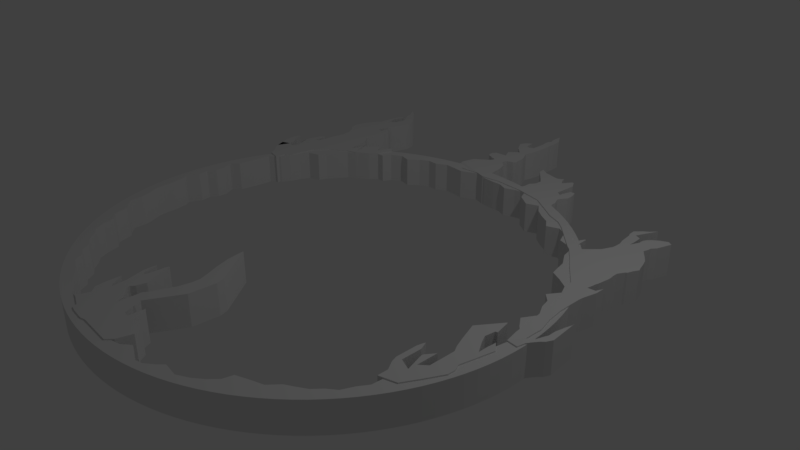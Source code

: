 # Source: darksign.blend  (saved by Blender 2.78.0; exported with 4.5.12 LTS)
import bpy
from mathutils import Matrix  # noqa: F401  (used for matrix-valued properties, if any)

bpy.ops.wm.read_factory_settings(use_empty=True)
scene = bpy.context.scene
scene.name = 'Scene'

# ---- collections
col_collection_1 = bpy.data.collections.new('Collection 1'); scene.collection.children.link(col_collection_1)
col_collection_2 = bpy.data.collections.new('Collection 2'); scene.collection.children.link(col_collection_2)

# ---- world
world_world = bpy.data.worlds.new('World'); scene.world = world_world
world_world.color = (0.05088, 0.05088, 0.05088)
world_world.use_sun_shadow = False
world_world.sun_shadow_jitter_overblur = 0.0
world_world.cycles.sampling_method = 'MANUAL'

# ---- cameras
cam_camera = bpy.data.cameras.new('Camera')
cam_camera.clip_end = 100.0
cam_camera.lens = 35.0
cam_camera.sensor_width = 32.0
cam_camera.sensor_height = 18.0
cam_camera.ortho_scale = 7.314
cam_camera.dof.focus_distance = 0.0
cam_camera.dof.aperture_fstop = 128.0

# ---- lights
light_lamp = bpy.data.lights.new('Lamp', 'POINT')
light_lamp.transmission_factor = 0.0
light_lamp.cutoff_distance = 30.0
light_lamp.energy = 100.0
light_lamp.shadow_buffer_clip_start = 1.001
light_lamp.shadow_soft_size = 0.1
light_lamp.shadow_maximum_resolution = 0.006
light_lamp.use_absolute_resolution = True

# ---- meshes
me_circle = bpy.data.meshes.new('Circle')
me_circle.from_pydata([(0.0, 1.0, 0.0), (-0.04907, 0.9988, 0.0), (-0.09802, 0.9952, 0.0), (-0.1467, 0.9892, 0.0), (-0.1951, 0.9808, 0.0), (-0.243, 0.97, 0.0), (-0.2903, 0.9569, 0.0), (-0.3369, 0.9415, 0.0), (-0.3827, 0.9239, 0.0), (-0.4276, 0.904, 0.0), (-0.4714, 0.8819, 0.0), (-0.5141, 0.8577, 0.0), (-0.5556, 0.8315, 0.0), (-0.5957, 0.8032, 0.0), (-0.6344, 0.773, 0.0), (-0.6716, 0.741, 0.0), (-0.7071, 0.7071, 0.0), (-0.741, 0.6716, 0.0), (-0.773, 0.6344, 0.0), (-0.8032, 0.5957, 0.0), (-0.8315, 0.5556, 0.0), (-0.8577, 0.5141, 0.0), (-0.8819, 0.4714, 0.0), (-0.904, 0.4276, 0.0), (-0.9239, 0.3827, 0.0), (-0.9415, 0.3369, 0.0), (-0.9569, 0.2903, 0.0), (-0.97, 0.243, 0.0), (-0.9808, 0.1951, 0.0), (-0.9892, 0.1467, 0.0), (-0.9952, 0.09802, 0.0), (-0.9988, 0.04907, 0.0), (-1.0, -4.013e-07, 0.0), (-0.9988, -0.04907, 0.0), (-0.9952, -0.09802, 0.0), (-0.9892, -0.1467, 0.0), (-0.9808, -0.1951, 0.0), (-0.97, -0.243, 0.0), (-0.9569, -0.2903, 0.0), (-0.9415, -0.3369, 0.0), (-0.9239, -0.3827, 0.0), (-0.904, -0.4276, 0.0), (-0.8819, -0.4714, 0.0), (-0.8577, -0.5141, 0.0), (-0.8315, -0.5556, 0.0), (-0.8032, -0.5957, 0.0), (-0.773, -0.6344, 0.0), (-0.741, -0.6716, 0.0), (-0.7071, -0.7071, 0.0), (-0.6716, -0.741, 0.0), (-0.6344, -0.773, 0.0), (-0.5957, -0.8032, 0.0), (-0.5556, -0.8315, 0.0), (-0.5141, -0.8577, 0.0), (-0.4714, -0.8819, 0.0), (-0.4276, -0.904, 0.0), (-0.3827, -0.9239, 0.0), (-0.3369, -0.9415, 0.0), (-0.2903, -0.9569, 0.0), (-0.243, -0.97, 0.0), (-0.1951, -0.9808, 0.0), (-0.1467, -0.9892, 0.0), (-0.09802, -0.9952, 0.0), (-0.04907, -0.9988, 0.0), (-1.82e-06, -1.0, 0.0), (0.04907, -0.9988, 0.0), (0.09802, -0.9952, 0.0), (0.1467, -0.9892, 0.0), (0.1951, -0.9808, 0.0), (0.243, -0.97, 0.0), (0.2903, -0.9569, 0.0), (0.3369, -0.9415, 0.0), (0.3827, -0.9239, 0.0), (0.4276, -0.904, 0.0), (0.4714, -0.8819, 0.0), (0.5141, -0.8577, 0.0), (0.5556, -0.8315, 0.0), (0.5957, -0.8032, 0.0), (0.6344, -0.773, 0.0), (0.6716, -0.741, 0.0), (0.7071, -0.7071, 0.0), (0.7409, -0.6716, 0.0), (0.773, -0.6344, 0.0), (0.8032, -0.5957, 0.0), (0.8315, -0.5556, 0.0), (0.8577, -0.5141, 0.0), (0.8819, -0.4714, 0.0), (0.904, -0.4276, 0.0), (0.9239, -0.3827, 0.0), (0.9415, -0.3369, 0.0), (0.9569, -0.2903, 0.0), (0.97, -0.243, 0.0), (0.9808, -0.1951, 0.0), (0.9892, -0.1467, 0.0), (0.9952, -0.09802, 0.0), (0.9988, -0.04907, 0.0), (1.0, -1.419e-06, 0.0), (0.9988, 0.04907, 0.0), (0.9952, 0.09802, 0.0), (0.9892, 0.1467, 0.0), (0.9808, 0.1951, 0.0), (0.97, 0.243, 0.0), (0.9569, 0.2903, 0.0), (0.9415, 0.3369, 0.0), (0.9239, 0.3827, 0.0), (0.904, 0.4276, 0.0), (0.8819, 0.4714, 0.0), (0.8577, 0.5141, 0.0), (0.8315, 0.5556, 0.0), (0.8032, 0.5957, 0.0), (0.773, 0.6344, 0.0), (0.741, 0.6716, 0.0), (0.7071, 0.7071, 0.0), (0.6716, 0.741, 0.0), (0.6344, 0.773, 0.0), (0.5957, 0.8032, 0.0), (0.5556, 0.8315, 0.0), (0.5141, 0.8577, 0.0), (0.4714, 0.8819, 0.0), (0.4276, 0.904, 0.0), (0.3827, 0.9239, 0.0), (0.3369, 0.9415, 0.0), (0.2903, 0.9569, 0.0), (0.243, 0.97, 0.0), (0.1951, 0.9808, 0.0), (0.1467, 0.9892, 0.0), (0.09801, 0.9952, 0.0), (0.04906, 0.9988, 0.0), (0.0, 1.0, 0.0), (-0.04907, 0.9988, 0.0), (-0.09802, 0.9952, 0.0), (-0.1467, 0.9892, 0.0), (-0.1951, 0.9808, 0.0), (-0.243, 0.97, 0.0), (-0.2903, 0.9569, 0.0), (-0.3369, 0.9415, 0.0), (-0.3827, 0.9239, 0.0), (-0.4276, 0.904, 0.0), (-0.4714, 0.8819, 0.0), (-0.5141, 0.8577, 0.0), (-0.5556, 0.8315, 0.0), (-0.5957, 0.8032, 0.0), (-0.6344, 0.773, 0.0), (-0.6716, 0.741, 0.0), (-0.7071, 0.7071, 0.0), (-0.741, 0.6716, 0.0), (-0.773, 0.6344, 0.0), (-0.8032, 0.5957, 0.0), (-0.8315, 0.5556, 0.0), (-0.8577, 0.5141, 0.0), (-0.8819, 0.4714, 0.0), (-0.904, 0.4276, 0.0), (-0.9239, 0.3827, 0.0), (-0.9415, 0.3369, 0.0), (-0.9569, 0.2903, 0.0), (-0.97, 0.243, 0.0), (-0.9808, 0.1951, 0.0), (-0.9892, 0.1467, 0.0), (-0.9952, 0.09802, 0.0), (-0.9988, 0.04907, 0.0), (-1.0, -4.013e-07, 0.0), (-0.9988, -0.04907, 0.0), (-0.9952, -0.09802, 0.0), (-0.9892, -0.1467, 0.0), (-0.9808, -0.1951, 0.0), (-0.97, -0.243, 0.0), (-0.9569, -0.2903, 0.0), (-0.9415, -0.3369, 0.0), (-0.9239, -0.3827, 0.0), (-0.904, -0.4276, 0.0), (-0.8819, -0.4714, 0.0), (-0.8577, -0.5141, 0.0), (-0.8315, -0.5556, 0.0), (-0.8032, -0.5957, 0.0), (-0.773, -0.6344, 0.0), (-0.741, -0.6716, 0.0), (-0.7071, -0.7071, 0.0), (-0.6716, -0.741, 0.0), (-0.6344, -0.773, 0.0), (-0.5957, -0.8032, 0.0), (-0.5556, -0.8315, 0.0), (-0.5141, -0.8577, 0.0), (-0.4714, -0.8819, 0.0), (-0.4276, -0.904, 0.0), (-0.3827, -0.9239, 0.0), (-0.3369, -0.9415, 0.0), (-0.2903, -0.9569, 0.0), (-0.243, -0.97, 0.0), (-0.1951, -0.9808, 0.0), (-0.1467, -0.9892, 0.0), (-0.09802, -0.9952, 0.0), (-0.04907, -0.9988, 0.0), (-1.82e-06, -1.0, 0.0), (0.04907, -0.9988, 0.0), (0.09802, -0.9952, 0.0), (0.1467, -0.9892, 0.0), (0.1951, -0.9808, 0.0), (0.243, -0.97, 0.0), (0.2903, -0.9569, 0.0), (0.3369, -0.9415, 0.0), (0.3827, -0.9239, 0.0), (0.4276, -0.904, 0.0), (0.4714, -0.8819, 0.0), (0.5141, -0.8577, 0.0), (0.5556, -0.8315, 0.0), (0.5957, -0.8032, 0.0), (0.6344, -0.773, 0.0), (0.6716, -0.741, 0.0), (0.7071, -0.7071, 0.0), (0.7409, -0.6716, 0.0), (0.773, -0.6344, 0.0), (0.8032, -0.5957, 0.0), (0.8315, -0.5556, 0.0), (0.8577, -0.5141, 0.0), (0.8819, -0.4714, 0.0), (0.904, -0.4276, 0.0), (0.9239, -0.3827, 0.0), (0.9415, -0.3369, 0.0), (0.9569, -0.2903, 0.0), (0.97, -0.243, 0.0), (0.9808, -0.1951, 0.0), (0.9892, -0.1467, 0.0), (0.9952, -0.09802, 0.0), (0.9988, -0.04907, 0.0), (1.0, -1.419e-06, 0.0), (0.9988, 0.04907, 0.0), (0.9952, 0.09802, 0.0), (0.9892, 0.1467, 0.0), (0.9808, 0.1951, 0.0), (0.97, 0.243, 0.0), (0.9569, 0.2903, 0.0), (0.9415, 0.3369, 0.0), (0.9239, 0.3827, 0.0), (0.904, 0.4276, 0.0), (0.8819, 0.4714, 0.0), (0.8577, 0.5141, 0.0), (0.8315, 0.5556, 0.0), (0.8032, 0.5957, 0.0), (0.773, 0.6344, 0.0), (0.741, 0.6716, 0.0), (0.7071, 0.7071, 0.0), (0.6716, 0.741, 0.0), (0.6344, 0.773, 0.0), (0.5957, 0.8032, 0.0), (0.5556, 0.8315, 0.0), (0.5141, 0.8577, 0.0), (0.4714, 0.8819, 0.0), (0.4276, 0.904, 0.0), (0.3827, 0.9239, 0.0), (0.3369, 0.9415, 0.0), (0.2903, 0.9569, 0.0), (0.243, 0.97, 0.0), (0.1951, 0.9808, 0.0), (0.1467, 0.9892, 0.0), (0.09801, 0.9952, 0.0), (0.04906, 0.9988, 0.0), (0.0, 1.0, 0.0), (-0.04907, 0.9988, 0.0), (-0.09802, 0.9952, 0.0), (-0.1467, 0.9892, 0.0), (-0.1951, 0.9808, 0.0), (-0.243, 0.97, 0.0), (-0.2903, 0.9569, 0.0), (-0.3369, 0.9415, 0.0), (-0.3827, 0.9239, 0.0), (-0.4276, 0.904, 0.0), (-0.4714, 0.8819, 0.0), (-0.5141, 0.8577, 0.0), (-0.5556, 0.8315, 0.0), (-0.5957, 0.8032, 0.0), (-0.6344, 0.773, 0.0), (-0.6716, 0.741, 0.0), (-0.7071, 0.7071, 0.0), (-0.741, 0.6716, 0.0), (-0.773, 0.6344, 0.0), (-0.8032, 0.5957, 0.0), (-0.8315, 0.5556, 0.0), (-0.8577, 0.5141, 0.0), (-0.8819, 0.4714, 0.0), (-0.904, 0.4276, 0.0), (-0.9239, 0.3827, 0.0), (-0.9415, 0.3369, 0.0), (-0.9569, 0.2903, 0.0), (-0.97, 0.243, 0.0), (-0.9808, 0.1951, 0.0), (-0.9892, 0.1467, 0.0), (-0.9952, 0.09802, 0.0), (-0.9988, 0.04907, 0.0), (-1.0, -4.013e-07, 0.0), (-0.9988, -0.04907, 0.0), (-0.9952, -0.09802, 0.0), (-0.9892, -0.1467, 0.0), (-0.9808, -0.1951, 0.0), (-0.97, -0.243, 0.0), (-0.9569, -0.2903, 0.0), (-0.9415, -0.3369, 0.0), (-0.9239, -0.3827, 0.0), (-0.904, -0.4276, 0.0), (-0.8819, -0.4714, 0.0), (-0.8577, -0.5141, 0.0), (-0.8315, -0.5556, 0.0), (-0.8032, -0.5957, 0.0), (-0.773, -0.6344, 0.0), (-0.741, -0.6716, 0.0), (-0.7071, -0.7071, 0.0), (-0.6716, -0.741, 0.0), (-0.6344, -0.773, 0.0), (-0.5957, -0.8032, 0.0), (-0.5556, -0.8315, 0.0), (-0.5141, -0.8577, 0.0), (-0.4714, -0.8819, 0.0), (-0.4276, -0.904, 0.0), (-0.3827, -0.9239, 0.0), (-0.3369, -0.9415, 0.0), (-0.2903, -0.9569, 0.0), (-0.243, -0.97, 0.0), (-0.1951, -0.9808, 0.0), (-0.1467, -0.9892, 0.0), (-0.09802, -0.9952, 0.0), (-0.04907, -0.9988, 0.0), (-1.82e-06, -1.0, 0.0), (0.04907, -0.9988, 0.0), (0.09802, -0.9952, 0.0), (0.1467, -0.9892, 0.0), (0.1951, -0.9808, 0.0), (0.243, -0.97, 0.0), (0.2903, -0.9569, 0.0), (0.3369, -0.9415, 0.0), (0.3827, -0.9239, 0.0), (0.4276, -0.904, 0.0), (0.4714, -0.8819, 0.0), (0.5141, -0.8577, 0.0), (0.5556, -0.8315, 0.0), (0.5957, -0.8032, 0.0), (0.6344, -0.773, 0.0), (0.6716, -0.741, 0.0), (0.7071, -0.7071, 0.0), (0.7409, -0.6716, 0.0), (0.773, -0.6344, 0.0), (0.8032, -0.5957, 0.0), (0.8315, -0.5556, 0.0), (0.8577, -0.5141, 0.0), (0.8819, -0.4714, 0.0), (0.904, -0.4276, 0.0), (0.9239, -0.3827, 0.0), (0.9415, -0.3369, 0.0), (0.9569, -0.2903, 0.0), (0.97, -0.243, 0.0), (0.9808, -0.1951, 0.0), (0.9892, -0.1467, 0.0), (0.9952, -0.09802, 0.0), (0.9988, -0.04907, 0.0), (1.0, -1.419e-06, 0.0), (0.9988, 0.04907, 0.0), (0.9952, 0.09802, 0.0), (0.9892, 0.1467, 0.0), (0.9808, 0.1951, 0.0), (0.97, 0.243, 0.0), (0.9569, 0.2903, 0.0), (0.9415, 0.3369, 0.0), (0.9239, 0.3827, 0.0), (0.904, 0.4276, 0.0), (0.8819, 0.4714, 0.0), (0.8577, 0.5141, 0.0), (0.8315, 0.5556, 0.0), (0.8032, 0.5957, 0.0), (0.773, 0.6344, 0.0), (0.741, 0.6716, 0.0), (0.7071, 0.7071, 0.0), (0.6716, 0.741, 0.0), (0.6344, 0.773, 0.0), (0.5957, 0.8032, 0.0), (0.5556, 0.8315, 0.0), (0.5141, 0.8577, 0.0), (0.4714, 0.8819, 0.0), (0.4276, 0.904, 0.0), (0.3827, 0.9239, 0.0), (0.3369, 0.9415, 0.0), (0.2903, 0.9569, 0.0), (0.243, 0.97, 0.0), (0.1951, 0.9808, 0.0), (0.1467, 0.9892, 0.0), (0.09801, 0.9952, 0.0), (0.04906, 0.9988, 0.0), (0.0, 1.0, 0.0), (-0.04907, 0.9988, 0.0), (-0.09802, 0.9952, 0.0), (-0.1467, 0.9892, 0.0), (-0.1951, 0.9808, 0.0), (-0.243, 0.97, 0.0), (-0.2903, 0.9569, 0.0), (-0.3369, 0.9415, 0.0), (-0.3827, 0.9239, 0.0), (-0.4276, 0.904, 0.0), (-0.4714, 0.8819, 0.0), (-0.5141, 0.8577, 0.0), (-0.5556, 0.8315, 0.0), (-0.5957, 0.8032, 0.0), (-0.6344, 0.773, 0.0), (-0.6716, 0.741, 0.0), (-0.7071, 0.7071, 0.0), (-0.741, 0.6716, 0.0), (-0.773, 0.6344, 0.0), (-0.8032, 0.5957, 0.0), (-0.8315, 0.5556, 0.0), (-0.8577, 0.5141, 0.0), (-0.8819, 0.4714, 0.0), (-0.904, 0.4276, 0.0), (-0.9239, 0.3827, 0.0), (-0.9415, 0.3369, 0.0), (-0.9569, 0.2903, 0.0), (-0.97, 0.243, 0.0), (-0.9808, 0.1951, 0.0), (-0.9892, 0.1467, 0.0), (-0.9952, 0.09802, 0.0), (-0.9988, 0.04907, 0.0), (-1.0, -4.013e-07, 0.0), (-0.9988, -0.04907, 0.0), (-0.9952, -0.09802, 0.0), (-0.9892, -0.1467, 0.0), (-0.9808, -0.1951, 0.0), (-0.97, -0.243, 0.0), (-0.9569, -0.2903, 0.0), (-0.9415, -0.3369, 0.0), (-0.9239, -0.3827, 0.0), (-0.904, -0.4276, 0.0), (-0.8819, -0.4714, 0.0), (-0.8577, -0.5141, 0.0), (-0.8315, -0.5556, 0.0), (-0.8032, -0.5957, 0.0), (-0.773, -0.6344, 0.0), (-0.741, -0.6716, 0.0), (-0.7071, -0.7071, 0.0), (-0.6716, -0.741, 0.0), (-0.6344, -0.773, 0.0), (-0.5957, -0.8032, 0.0), (-0.5556, -0.8315, 0.0), (-0.5141, -0.8577, 0.0), (-0.4714, -0.8819, 0.0), (-0.4276, -0.904, 0.0), (-0.3827, -0.9239, 0.0), (-0.3369, -0.9415, 0.0), (-0.2903, -0.9569, 0.0), (-0.243, -0.97, 0.0), (-0.1951, -0.9808, 0.0), (-0.1467, -0.9892, 0.0), (-0.09802, -0.9952, 0.0), (-0.04907, -0.9988, 0.0), (-1.82e-06, -1.0, 0.0), (0.04907, -0.9988, 0.0), (0.09802, -0.9952, 0.0), (0.1467, -0.9892, 0.0), (0.1951, -0.9808, 0.0), (0.243, -0.97, 0.0), (0.2903, -0.9569, 0.0), (0.3369, -0.9415, 0.0), (0.3827, -0.9239, 0.0), (0.4276, -0.904, 0.0), (0.4714, -0.8819, 0.0), (0.5141, -0.8577, 0.0), (0.5556, -0.8315, 0.0), (0.5957, -0.8032, 0.0), (0.6344, -0.773, 0.0), (0.6716, -0.741, 0.0), (0.7071, -0.7071, 0.0), (0.7409, -0.6716, 0.0), (0.773, -0.6344, 0.0), (0.8032, -0.5957, 0.0), (0.8315, -0.5556, 0.0), (0.8577, -0.5141, 0.0), (0.8819, -0.4714, 0.0), (0.904, -0.4276, 0.0), (0.9239, -0.3827, 0.0), (0.9415, -0.3369, 0.0), (0.9569, -0.2903, 0.0), (0.97, -0.243, 0.0), (0.9808, -0.1951, 0.0), (0.9892, -0.1467, 0.0), (0.9952, -0.09802, 0.0), (0.9988, -0.04907, 0.0), (1.0, -1.419e-06, 0.0), (0.9988, 0.04907, 0.0), (0.9952, 0.09802, 0.0), (0.9892, 0.1467, 0.0), (0.9808, 0.1951, 0.0), (0.97, 0.243, 0.0), (0.9569, 0.2903, 0.0), (0.9415, 0.3369, 0.0), (0.9239, 0.3827, 0.0), (0.904, 0.4276, 0.0), (0.8819, 0.4714, 0.0), (0.8577, 0.5141, 0.0), (0.8315, 0.5556, 0.0), (0.8032, 0.5957, 0.0), (0.773, 0.6344, 0.0), (0.741, 0.6716, 0.0), (0.7071, 0.7071, 0.0), (0.6716, 0.741, 0.0), (0.6344, 0.773, 0.0), (0.5957, 0.8032, 0.0), (0.5556, 0.8315, 0.0), (0.5141, 0.8577, 0.0), (0.4714, 0.8819, 0.0), (0.4276, 0.904, 0.0), (0.3827, 0.9239, 0.0), (0.3369, 0.9415, 0.0), (0.2903, 0.9569, 0.0), (0.243, 0.97, 0.0), (0.1951, 0.9808, 0.0), (0.1467, 0.9892, 0.0), (0.09801, 0.9952, 0.0), (0.04906, 0.9988, 0.0), (0.0009822, 0.9319, 0.0), (-0.03594, 0.958, 0.0), (-0.07765, 0.9381, 0.0), (-0.1298, 0.9135, 0.0), (-0.1768, 0.9174, 0.0), (-0.2258, 0.9201, 0.0), (-0.2742, 0.8924, 0.0), (-0.3196, 0.8931, 0.0), (-0.3618, 0.8705, 0.0), (-0.4056, 0.8292, 0.0), (-0.4554, 0.8413, 0.0), (-0.503, 0.8124, 0.0), (-0.5235, 0.7746, 0.0), (-0.5757, 0.7737, 0.0), (-0.6018, 0.7332, 0.0), (-0.637, 0.7028, 0.0), (-0.6754, 0.679, 0.0), (-0.7028, 0.637, 0.0), (-0.7344, 0.5912, 0.0), (-0.7501, 0.5544, 0.0), (-0.8005, 0.5364, 0.0), (-0.8207, 0.4947, 0.0), (-0.8366, 0.4471, 0.0), (-0.8575, 0.4056, 0.0), (-0.8999, 0.3665, 0.0), (-0.9014, 0.3361, 0.0), (-0.9077, 0.2754, 0.0), (-0.9201, 0.2104, 0.0), (-0.9527, 0.1768, 0.0), (-0.9253, 0.1274, 0.0), (-0.9263, 0.08355, 0.0), (-0.9474, 0.04654, 0.0), (-0.9403, 0.001178, 0.0), (-0.965, -0.05828, 0.0), (-0.9499, -0.07831, 0.0), (-0.9383, -0.1392, 0.0), (-0.9362, -0.1862, 0.0), (-0.9296, -0.2305, 0.0), (-0.9077, -0.2754, 0.0), (-0.8931, -0.3196, 0.0), (-0.8919, -0.3745, 0.0), (-0.8575, -0.4056, 0.0), (-0.8346, -0.4216, 0.0), (-0.8136, -0.4877, 0.0), (-0.7759, -0.5123, 0.0), (-0.7619, -0.5651, 0.0), (-0.7372, -0.6116, 0.0), (-0.7028, -0.637, 0.0), (-0.6707, -0.6707, 0.0), (-0.6299, -0.6929, 0.0), (-0.6018, -0.7332, 0.0), (-0.5679, -0.7506, 0.0), (-0.5454, -0.7901, 0.0), (-0.4877, -0.8136, 0.0), (-0.4471, -0.8366, 0.0), (-0.4056, -0.8575, 0.0), (-0.363, -0.8764, 0.0), (-0.3167, -0.9073, 0.0), (-0.2754, -0.9077, 0.0), (-0.2305, -0.9201, 0.0), (-0.1851, -0.9303, 0.0), (-0.1392, -0.9383, 0.0), (-0.09298, -0.944, 0.0), (-0.04655, -0.9474, 0.0), (-1.765e-06, -0.9486, 0.0), (0.04654, -0.9474, 0.0), (0.09439, -0.9369, 0.0), (0.1293, -0.9072, 0.0), (0.1978, -0.9459, 0.0), (0.2404, -0.9357, 0.0), (0.2753, -0.9077, 0.0), (0.2979, -0.8843, 0.0), (0.362, -0.8921, 0.0), (0.4115, -0.8653, 0.0), (0.4471, -0.8366, 0.0), (0.4798, -0.8008, 0.0), (0.4897, -0.7602, 0.0), (0.5415, -0.7403, 0.0), (0.5939, -0.7224, 0.0), (0.6301, -0.6802, 0.0), (0.6658, -0.6599, 0.0), (0.7028, -0.637, 0.0), (0.7332, -0.6018, 0.0), (0.7678, -0.5749, 0.0), (0.7887, -0.527, 0.0), (0.8136, -0.4877, 0.0), (0.8169, -0.4393, 0.0), (0.8221, -0.4124, 0.0), (0.8764, -0.363, 0.0), (0.8568, -0.3078, 0.0), (0.8871, -0.2459, 0.0), (0.9201, -0.2305, 0.0), (0.9303, -0.1851, 0.0), (0.9383, -0.1392, 0.0), (0.9322, -0.09199, 0.0), (0.9405, -0.04655, 0.0), (0.9486, -1.367e-06, 0.0), (0.9474, 0.04654, 0.0), (0.9126, 0.0861, 0.0), (0.8823, 0.1284, 0.0), (0.9156, 0.186, 0.0), (0.8867, 0.2403, 0.0), (0.8763, 0.2822, 0.0), (0.844, 0.3137, 0.0), (0.8764, 0.363, 0.0), (0.8575, 0.4056, 0.0), (0.813, 0.4334, 0.0), (0.7655, 0.4572, 0.0), (0.7573, 0.4906, 0.0), (0.7472, 0.5395, 0.0), (0.7116, 0.5968, 0.0), (0.7009, 0.6468, 0.0), (0.6707, 0.6707, 0.0), (0.6242, 0.6852, 0.0), (0.5998, 0.7421, 0.0), (0.5601, 0.7658, 0.0), (0.5064, 0.7445, 0.0), (0.4778, 0.7822, 0.0), (0.4334, 0.8071, 0.0), (0.3948, 0.8349, 0.0), (0.363, 0.8764, 0.0), (0.3097, 0.8548, 0.0), (0.2528, 0.893, 0.0), (0.2324, 0.9398, 0.0), (0.1851, 0.9303, 0.0), (0.1382, 0.9118, 0.0), (0.09788, 0.9293, 0.0), (0.06029, 0.9278, 0.0), (0.0, 1.0, 0.1344), (-0.04907, 0.9988, 0.1344), (-0.09802, 0.9952, 0.1344), (-0.1467, 0.9892, 0.1344), (-0.1951, 0.9808, 0.1344), (-0.243, 0.97, 0.1344), (-0.2903, 0.9569, 0.1344), (-0.3369, 0.9415, 0.1344), (-0.3827, 0.9239, 0.1344), (-0.4276, 0.904, 0.1344), (-0.4714, 0.8819, 0.1344), (-0.5141, 0.8577, 0.1344), (-0.5556, 0.8315, 0.1344), (-0.5957, 0.8032, 0.1344), (-0.6344, 0.773, 0.1344), (-0.6716, 0.741, 0.1344), (-0.7071, 0.7071, 0.1344), (-0.741, 0.6716, 0.1344), (-0.773, 0.6344, 0.1344), (-0.8032, 0.5957, 0.1344), (-0.8315, 0.5556, 0.1344), (-0.8577, 0.5141, 0.1344), (-0.8819, 0.4714, 0.1344), (-0.904, 0.4276, 0.1344), (-0.9239, 0.3827, 0.1344), (-0.9415, 0.3369, 0.1344), (-0.9569, 0.2903, 0.1344), (-0.97, 0.243, 0.1344), (-0.9808, 0.1951, 0.1344), (-0.9892, 0.1467, 0.1344), (-0.9952, 0.09802, 0.1344), (-0.9988, 0.04907, 0.1344), (-1.0, -4.013e-07, 0.1344), (-0.9988, -0.04907, 0.1344), (-0.9952, -0.09802, 0.1344), (-0.9892, -0.1467, 0.1344), (-0.9808, -0.1951, 0.1344), (-0.97, -0.243, 0.1344), (-0.9569, -0.2903, 0.1344), (-0.9415, -0.3369, 0.1344), (-0.9239, -0.3827, 0.1344), (-0.904, -0.4276, 0.1344), (-0.8819, -0.4714, 0.1344), (-0.8577, -0.5141, 0.1344), (-0.8315, -0.5556, 0.1344), (-0.8032, -0.5957, 0.1344), (-0.773, -0.6344, 0.1344), (-0.741, -0.6716, 0.1344), (-0.7071, -0.7071, 0.1344), (-0.6716, -0.741, 0.1344), (-0.6344, -0.773, 0.1344), (-0.5957, -0.8032, 0.1344), (-0.5556, -0.8315, 0.1344), (-0.5141, -0.8577, 0.1344), (-0.4714, -0.8819, 0.1344), (-0.4276, -0.904, 0.1344), (-0.3827, -0.9239, 0.1344), (-0.3369, -0.9415, 0.1344), (-0.2903, -0.9569, 0.1344), (-0.243, -0.97, 0.1344), (-0.1951, -0.9808, 0.1344), (-0.1467, -0.9892, 0.1344), (-0.09802, -0.9952, 0.1344), (-0.04907, -0.9988, 0.1344), (-1.82e-06, -1.0, 0.1344), (0.04907, -0.9988, 0.1344), (0.09802, -0.9952, 0.1344), (0.1467, -0.9892, 0.1344), (0.1951, -0.9808, 0.1344), (0.243, -0.97, 0.1344), (0.2903, -0.9569, 0.1344), (0.3369, -0.9415, 0.1344), (0.3827, -0.9239, 0.1344), (0.4276, -0.904, 0.1344), (0.4714, -0.8819, 0.1344), (0.5141, -0.8577, 0.1344), (0.5556, -0.8315, 0.1344), (0.5957, -0.8032, 0.1344), (0.6344, -0.773, 0.1344), (0.6716, -0.741, 0.1344), (0.7071, -0.7071, 0.1344), (0.7409, -0.6716, 0.1344), (0.773, -0.6344, 0.1344), (0.8032, -0.5957, 0.1344), (0.8315, -0.5556, 0.1344), (0.8577, -0.5141, 0.1344), (0.8819, -0.4714, 0.1344), (0.904, -0.4276, 0.1344), (0.9239, -0.3827, 0.1344), (0.9415, -0.3369, 0.1344), (0.9569, -0.2903, 0.1344), (0.97, -0.243, 0.1344), (0.9808, -0.1951, 0.1344), (0.9892, -0.1467, 0.1344), (0.9952, -0.09802, 0.1344), (0.9988, -0.04907, 0.1344), (1.0, -1.419e-06, 0.1344), (0.9988, 0.04907, 0.1344), (0.9952, 0.09802, 0.1344), (0.9892, 0.1467, 0.1344), (0.9808, 0.1951, 0.1344), (0.97, 0.243, 0.1344), (0.9569, 0.2903, 0.1344), (0.9415, 0.3369, 0.1344), (0.9239, 0.3827, 0.1344), (0.904, 0.4276, 0.1344), (0.8819, 0.4714, 0.1344), (0.8577, 0.5141, 0.1344), (0.8315, 0.5556, 0.1344), (0.8032, 0.5957, 0.1344), (0.773, 0.6344, 0.1344), (0.741, 0.6716, 0.1344), (0.7071, 0.7071, 0.1344), (0.6716, 0.741, 0.1344), (0.6344, 0.773, 0.1344), (0.5957, 0.8032, 0.1344), (0.5556, 0.8315, 0.1344), (0.5141, 0.8577, 0.1344), (0.4714, 0.8819, 0.1344), (0.4276, 0.904, 0.1344), (0.3827, 0.9239, 0.1344), (0.3369, 0.9415, 0.1344), (0.2903, 0.9569, 0.1344), (0.243, 0.97, 0.1344), (0.1951, 0.9808, 0.1344), (0.1467, 0.9892, 0.1344), (0.09801, 0.9952, 0.1344), (0.04906, 0.9988, 0.1344), (0.0, 1.0, 0.1344), (-0.04907, 0.9988, 0.1344), (-0.09802, 0.9952, 0.1344), (-0.1467, 0.9892, 0.1344), (-0.1951, 0.9808, 0.1344), (-0.243, 0.97, 0.1344), (-0.2903, 0.9569, 0.1344), (-0.3369, 0.9415, 0.1344), (-0.3827, 0.9239, 0.1344), (-0.4276, 0.904, 0.1344), (-0.4714, 0.8819, 0.1344), (-0.5141, 0.8577, 0.1344), (-0.5556, 0.8315, 0.1344), (-0.5957, 0.8032, 0.1344), (-0.6344, 0.773, 0.1344), (-0.6716, 0.741, 0.1344), (-0.7071, 0.7071, 0.1344), (-0.741, 0.6716, 0.1344), (-0.773, 0.6344, 0.1344), (-0.8032, 0.5957, 0.1344), (-0.8315, 0.5556, 0.1344), (-0.8577, 0.5141, 0.1344), (-0.8819, 0.4714, 0.1344), (-0.904, 0.4276, 0.1344), (-0.9239, 0.3827, 0.1344), (-0.9415, 0.3369, 0.1344), (-0.9569, 0.2903, 0.1344), (-0.97, 0.243, 0.1344), (-0.9808, 0.1951, 0.1344), (-0.9892, 0.1467, 0.1344), (-0.9952, 0.09802, 0.1344), (-0.9988, 0.04907, 0.1344), (-1.0, -4.013e-07, 0.1344), (-0.9988, -0.04907, 0.1344), (-0.9952, -0.09802, 0.1344), (-0.9892, -0.1467, 0.1344), (-0.9808, -0.1951, 0.1344), (-0.97, -0.243, 0.1344), (-0.9569, -0.2903, 0.1344), (-0.9415, -0.3369, 0.1344), (-0.9239, -0.3827, 0.1344), (-0.904, -0.4276, 0.1344), (-0.8819, -0.4714, 0.1344), (-0.8577, -0.5141, 0.1344), (-0.8315, -0.5556, 0.1344), (-0.8032, -0.5957, 0.1344), (-0.773, -0.6344, 0.1344), (-0.741, -0.6716, 0.1344), (-0.7071, -0.7071, 0.1344), (-0.6716, -0.741, 0.1344), (-0.6344, -0.773, 0.1344), (-0.5957, -0.8032, 0.1344), (-0.5556, -0.8315, 0.1344), (-0.5141, -0.8577, 0.1344), (-0.4714, -0.8819, 0.1344), (-0.4276, -0.904, 0.1344), (-0.3827, -0.9239, 0.1344), (-0.3369, -0.9415, 0.1344), (-0.2903, -0.9569, 0.1344), (-0.243, -0.97, 0.1344), (-0.1951, -0.9808, 0.1344), (-0.1467, -0.9892, 0.1344), (-0.09802, -0.9952, 0.1344), (-0.04907, -0.9988, 0.1344), (-1.82e-06, -1.0, 0.1344), (0.04907, -0.9988, 0.1344), (0.09802, -0.9952, 0.1344), (0.1467, -0.9892, 0.1344), (0.1951, -0.9808, 0.1344), (0.243, -0.97, 0.1344), (0.2903, -0.9569, 0.1344), (0.3369, -0.9415, 0.1344), (0.3827, -0.9239, 0.1344), (0.4276, -0.904, 0.1344), (0.4714, -0.8819, 0.1344), (0.5141, -0.8577, 0.1344), (0.5556, -0.8315, 0.1344), (0.5957, -0.8032, 0.1344), (0.6344, -0.773, 0.1344), (0.6716, -0.741, 0.1344), (0.7071, -0.7071, 0.1344), (0.7409, -0.6716, 0.1344), (0.773, -0.6344, 0.1344), (0.8032, -0.5957, 0.1344), (0.8315, -0.5556, 0.1344), (0.8577, -0.5141, 0.1344), (0.8819, -0.4714, 0.1344), (0.904, -0.4276, 0.1344), (0.9239, -0.3827, 0.1344), (0.9415, -0.3369, 0.1344), (0.9569, -0.2903, 0.1344), (0.97, -0.243, 0.1344), (0.9808, -0.1951, 0.1344), (0.9892, -0.1467, 0.1344), (0.9952, -0.09802, 0.1344), (0.9988, -0.04907, 0.1344), (1.0, -1.419e-06, 0.1344), (0.9988, 0.04907, 0.1344), (0.9952, 0.09802, 0.1344), (0.9892, 0.1467, 0.1344), (0.9808, 0.1951, 0.1344), (0.97, 0.243, 0.1344), (0.9569, 0.2903, 0.1344), (0.9415, 0.3369, 0.1344), (0.9239, 0.3827, 0.1344), (0.904, 0.4276, 0.1344), (0.8819, 0.4714, 0.1344), (0.8577, 0.5141, 0.1344), (0.8315, 0.5556, 0.1344), (0.8032, 0.5957, 0.1344), (0.773, 0.6344, 0.1344), (0.741, 0.6716, 0.1344), (0.7071, 0.7071, 0.1344), (0.6716, 0.741, 0.1344), (0.6344, 0.773, 0.1344), (0.5957, 0.8032, 0.1344), (0.5556, 0.8315, 0.1344), (0.5141, 0.8577, 0.1344), (0.4714, 0.8819, 0.1344), (0.4276, 0.904, 0.1344), (0.3827, 0.9239, 0.1344), (0.3369, 0.9415, 0.1344), (0.2903, 0.9569, 0.1344), (0.243, 0.97, 0.1344), (0.1951, 0.9808, 0.1344), (0.1467, 0.9892, 0.1344), (0.09801, 0.9952, 0.1344), (0.04906, 0.9988, 0.1344), (0.0, 1.0, 0.1344), (-0.04907, 0.9988, 0.1344), (-0.09802, 0.9952, 0.1344), (-0.1467, 0.9892, 0.1344), (-0.1951, 0.9808, 0.1344), (-0.243, 0.97, 0.1344), (-0.2903, 0.9569, 0.1344), (-0.3369, 0.9415, 0.1344), (-0.3827, 0.9239, 0.1344), (-0.4276, 0.904, 0.1344), (-0.4714, 0.8819, 0.1344), (-0.5141, 0.8577, 0.1344), (-0.5556, 0.8315, 0.1344), (-0.5957, 0.8032, 0.1344), (-0.6344, 0.773, 0.1344), (-0.6716, 0.741, 0.1344), (-0.7071, 0.7071, 0.1344), (-0.741, 0.6716, 0.1344), (-0.773, 0.6344, 0.1344), (-0.8032, 0.5957, 0.1344), (-0.8315, 0.5556, 0.1344), (-0.8577, 0.5141, 0.1344), (-0.8819, 0.4714, 0.1344), (-0.904, 0.4276, 0.1344), (-0.9239, 0.3827, 0.1344), (-0.9415, 0.3369, 0.1344), (-0.9569, 0.2903, 0.1344), (-0.97, 0.243, 0.1344), (-0.9808, 0.1951, 0.1344), (-0.9892, 0.1467, 0.1344), (-0.9952, 0.09802, 0.1344), (-0.9988, 0.04907, 0.1344), (-1.0, -4.013e-07, 0.1344), (-0.9988, -0.04907, 0.1344), (-0.9952, -0.09802, 0.1344), (-0.9892, -0.1467, 0.1344), (-0.9808, -0.1951, 0.1344), (-0.97, -0.243, 0.1344), (-0.9569, -0.2903, 0.1344), (-0.9415, -0.3369, 0.1344), (-0.9239, -0.3827, 0.1344), (-0.904, -0.4276, 0.1344), (-0.8819, -0.4714, 0.1344), (-0.8577, -0.5141, 0.1344), (-0.8315, -0.5556, 0.1344), (-0.8032, -0.5957, 0.1344), (-0.773, -0.6344, 0.1344), (-0.741, -0.6716, 0.1344), (-0.7071, -0.7071, 0.1344), (-0.6716, -0.741, 0.1344), (-0.6344, -0.773, 0.1344), (-0.5957, -0.8032, 0.1344), (-0.5556, -0.8315, 0.1344), (-0.5141, -0.8577, 0.1344), (-0.4714, -0.8819, 0.1344), (-0.4276, -0.904, 0.1344), (-0.3827, -0.9239, 0.1344), (-0.3369, -0.9415, 0.1344), (-0.2903, -0.9569, 0.1344), (-0.243, -0.97, 0.1344), (-0.1951, -0.9808, 0.1344), (-0.1467, -0.9892, 0.1344), (-0.09802, -0.9952, 0.1344), (-0.04907, -0.9988, 0.1344), (-1.82e-06, -1.0, 0.1344), (0.04907, -0.9988, 0.1344), (0.09802, -0.9952, 0.1344), (0.1467, -0.9892, 0.1344), (0.1951, -0.9808, 0.1344), (0.243, -0.97, 0.1344), (0.2903, -0.9569, 0.1344), (0.3369, -0.9415, 0.1344), (0.3827, -0.9239, 0.1344), (0.4276, -0.904, 0.1344), (0.4714, -0.8819, 0.1344), (0.5141, -0.8577, 0.1344), (0.5556, -0.8315, 0.1344), (0.5957, -0.8032, 0.1344), (0.6344, -0.773, 0.1344), (0.6716, -0.741, 0.1344), (0.7071, -0.7071, 0.1344), (0.7409, -0.6716, 0.1344), (0.773, -0.6344, 0.1344), (0.8032, -0.5957, 0.1344), (0.8315, -0.5556, 0.1344), (0.8577, -0.5141, 0.1344), (0.8819, -0.4714, 0.1344), (0.904, -0.4276, 0.1344), (0.9239, -0.3827, 0.1344), (0.9415, -0.3369, 0.1344), (0.9569, -0.2903, 0.1344), (0.97, -0.243, 0.1344), (0.9808, -0.1951, 0.1344), (0.9892, -0.1467, 0.1344), (0.9952, -0.09802, 0.1344), (0.9988, -0.04907, 0.1344), (1.0, -1.419e-06, 0.1344), (0.9988, 0.04907, 0.1344), (0.9952, 0.09802, 0.1344), (0.9892, 0.1467, 0.1344), (0.9808, 0.1951, 0.1344), (0.97, 0.243, 0.1344), (0.9569, 0.2903, 0.1344), (0.9415, 0.3369, 0.1344), (0.9239, 0.3827, 0.1344), (0.904, 0.4276, 0.1344), (0.8819, 0.4714, 0.1344), (0.8577, 0.5141, 0.1344), (0.8315, 0.5556, 0.1344), (0.8032, 0.5957, 0.1344), (0.773, 0.6344, 0.1344), (0.741, 0.6716, 0.1344), (0.7071, 0.7071, 0.1344), (0.6716, 0.741, 0.1344), (0.6344, 0.773, 0.1344), (0.5957, 0.8032, 0.1344), (0.5556, 0.8315, 0.1344), (0.5141, 0.8577, 0.1344), (0.4714, 0.8819, 0.1344), (0.4276, 0.904, 0.1344), (0.3827, 0.9239, 0.1344), (0.3369, 0.9415, 0.1344), (0.2903, 0.9569, 0.1344), (0.243, 0.97, 0.1344), (0.1951, 0.9808, 0.1344), (0.1467, 0.9892, 0.1344), (0.09801, 0.9952, 0.1344), (0.04906, 0.9988, 0.1344), (0.0, 1.0, 0.1344), (-0.04907, 0.9988, 0.1344), (-0.09802, 0.9952, 0.1344), (-0.1467, 0.9892, 0.1344), (-0.1951, 0.9808, 0.1344), (-0.243, 0.97, 0.1344), (-0.2903, 0.9569, 0.1344), (-0.3369, 0.9415, 0.1344), (-0.3827, 0.9239, 0.1344), (-0.4276, 0.904, 0.1344), (-0.4714, 0.8819, 0.1344), (-0.5141, 0.8577, 0.1344), (-0.5556, 0.8315, 0.1344), (-0.5957, 0.8032, 0.1344), (-0.6344, 0.773, 0.1344), (-0.6716, 0.741, 0.1344), (-0.7071, 0.7071, 0.1344), (-0.741, 0.6716, 0.1344), (-0.773, 0.6344, 0.1344), (-0.8032, 0.5957, 0.1344), (-0.8315, 0.5556, 0.1344), (-0.8577, 0.5141, 0.1344), (-0.8819, 0.4714, 0.1344), (-0.904, 0.4276, 0.1344), (-0.9239, 0.3827, 0.1344), (-0.9415, 0.3369, 0.1344), (-0.9569, 0.2903, 0.1344), (-0.97, 0.243, 0.1344), (-0.9808, 0.1951, 0.1344), (-0.9892, 0.1467, 0.1344), (-0.9952, 0.09802, 0.1344), (-0.9988, 0.04907, 0.1344), (-1.0, -4.013e-07, 0.1344), (-0.9988, -0.04907, 0.1344), (-0.9952, -0.09802, 0.1344), (-0.9892, -0.1467, 0.1344), (-0.9808, -0.1951, 0.1344), (-0.97, -0.243, 0.1344), (-0.9569, -0.2903, 0.1344), (-0.9415, -0.3369, 0.1344), (-0.9239, -0.3827, 0.1344), (-0.904, -0.4276, 0.1344), (-0.8819, -0.4714, 0.1344), (-0.8577, -0.5141, 0.1344), (-0.8315, -0.5556, 0.1344), (-0.8032, -0.5957, 0.1344), (-0.773, -0.6344, 0.1344), (-0.741, -0.6716, 0.1344), (-0.7071, -0.7071, 0.1344), (-0.6716, -0.741, 0.1344), (-0.6344, -0.773, 0.1344), (-0.5957, -0.8032, 0.1344), (-0.5556, -0.8315, 0.1344), (-0.5141, -0.8577, 0.1344), (-0.4714, -0.8819, 0.1344), (-0.4276, -0.904, 0.1344), (-0.3827, -0.9239, 0.1344), (-0.3369, -0.9415, 0.1344), (-0.2903, -0.9569, 0.1344), (-0.243, -0.97, 0.1344), (-0.1951, -0.9808, 0.1344), (-0.1467, -0.9892, 0.1344), (-0.09802, -0.9952, 0.1344), (-0.04907, -0.9988, 0.1344), (-1.82e-06, -1.0, 0.1344), (0.04907, -0.9988, 0.1344), (0.09802, -0.9952, 0.1344), (0.1467, -0.9892, 0.1344), (0.1951, -0.9808, 0.1344), (0.243, -0.97, 0.1344), (0.2903, -0.9569, 0.1344), (0.3369, -0.9415, 0.1344), (0.3827, -0.9239, 0.1344), (0.4276, -0.904, 0.1344), (0.4714, -0.8819, 0.1344), (0.5141, -0.8577, 0.1344), (0.5556, -0.8315, 0.1344), (0.5957, -0.8032, 0.1344), (0.6344, -0.773, 0.1344), (0.6716, -0.741, 0.1344), (0.7071, -0.7071, 0.1344), (0.7409, -0.6716, 0.1344), (0.773, -0.6344, 0.1344), (0.8032, -0.5957, 0.1344), (0.8315, -0.5556, 0.1344), (0.8577, -0.5141, 0.1344), (0.8819, -0.4714, 0.1344), (0.904, -0.4276, 0.1344), (0.9239, -0.3827, 0.1344), (0.9415, -0.3369, 0.1344), (0.9569, -0.2903, 0.1344), (0.97, -0.243, 0.1344), (0.9808, -0.1951, 0.1344), (0.9892, -0.1467, 0.1344), (0.9952, -0.09802, 0.1344), (0.9988, -0.04907, 0.1344), (1.0, -1.419e-06, 0.1344), (0.9988, 0.04907, 0.1344), (0.9952, 0.09802, 0.1344), (0.9892, 0.1467, 0.1344), (0.9808, 0.1951, 0.1344), (0.97, 0.243, 0.1344), (0.9569, 0.2903, 0.1344), (0.9415, 0.3369, 0.1344), (0.9239, 0.3827, 0.1344), (0.904, 0.4276, 0.1344), (0.8819, 0.4714, 0.1344), (0.8577, 0.5141, 0.1344), (0.8315, 0.5556, 0.1344), (0.8032, 0.5957, 0.1344), (0.773, 0.6344, 0.1344), (0.741, 0.6716, 0.1344), (0.7071, 0.7071, 0.1344), (0.6716, 0.741, 0.1344), (0.6344, 0.773, 0.1344), (0.5957, 0.8032, 0.1344), (0.5556, 0.8315, 0.1344), (0.5141, 0.8577, 0.1344), (0.4714, 0.8819, 0.1344), (0.4276, 0.904, 0.1344), (0.3827, 0.9239, 0.1344), (0.3369, 0.9415, 0.1344), (0.2903, 0.9569, 0.1344), (0.243, 0.97, 0.1344), (0.1951, 0.9808, 0.1344), (0.1467, 0.9892, 0.1344), (0.09801, 0.9952, 0.1344), (0.04906, 0.9988, 0.1344), (0.0009822, 0.9319, 0.1344), (-0.03594, 0.958, 0.1344), (-0.07765, 0.9381, 0.1344), (-0.1298, 0.9135, 0.1344), (-0.1768, 0.9174, 0.1344), (-0.2258, 0.9201, 0.1344), (-0.2742, 0.8924, 0.1344), (-0.3196, 0.8931, 0.1344), (-0.3618, 0.8705, 0.1344), (-0.4056, 0.8292, 0.1344), (-0.4554, 0.8413, 0.1344), (-0.503, 0.8124, 0.1344), (-0.5235, 0.7746, 0.1344), (-0.5757, 0.7737, 0.1344), (-0.6018, 0.7332, 0.1344), (-0.637, 0.7028, 0.1344), (-0.6754, 0.679, 0.1344), (-0.7028, 0.637, 0.1344), (-0.7344, 0.5912, 0.1344), (-0.7501, 0.5544, 0.1344), (-0.8005, 0.5364, 0.1344), (-0.8207, 0.4947, 0.1344), (-0.8366, 0.4471, 0.1344), (-0.8575, 0.4056, 0.1344), (-0.8999, 0.3665, 0.1344), (-0.9014, 0.3361, 0.1344), (-0.9077, 0.2754, 0.1344), (-0.9201, 0.2104, 0.1344), (-0.9527, 0.1768, 0.1344), (-0.9253, 0.1274, 0.1344), (-0.9263, 0.08355, 0.1344), (-0.9474, 0.04654, 0.1344), (-0.9403, 0.001178, 0.1344), (-0.965, -0.05828, 0.1344), (-0.9499, -0.07831, 0.1344), (-0.9383, -0.1392, 0.1344), (-0.9362, -0.1862, 0.1344), (-0.9296, -0.2305, 0.1344), (-0.9077, -0.2754, 0.1344), (-0.8931, -0.3196, 0.1344), (-0.8919, -0.3745, 0.1344), (-0.8575, -0.4056, 0.1344), (-0.8346, -0.4216, 0.1344), (-0.8136, -0.4877, 0.1344), (-0.7759, -0.5123, 0.1344), (-0.7619, -0.5651, 0.1344), (-0.7372, -0.6116, 0.1344), (-0.7028, -0.637, 0.1344), (-0.6707, -0.6707, 0.1344), (-0.6299, -0.6929, 0.1344), (-0.6018, -0.7332, 0.1344), (-0.5679, -0.7506, 0.1344), (-0.5454, -0.7901, 0.1344), (-0.4877, -0.8136, 0.1344), (-0.4471, -0.8366, 0.1344), (-0.4056, -0.8575, 0.1344), (-0.363, -0.8764, 0.1344), (-0.3167, -0.9073, 0.1344), (-0.2754, -0.9077, 0.1344), (-0.2305, -0.9201, 0.1344), (-0.1851, -0.9303, 0.1344), (-0.1392, -0.9383, 0.1344), (-0.09298, -0.944, 0.1344), (-0.04655, -0.9474, 0.1344), (-1.765e-06, -0.9486, 0.1344), (0.04654, -0.9474, 0.1344), (0.09439, -0.9369, 0.1344), (0.1293, -0.9072, 0.1344), (0.1978, -0.9459, 0.1344), (0.2404, -0.9357, 0.1344), (0.2753, -0.9077, 0.1344), (0.2979, -0.8843, 0.1344), (0.362, -0.8921, 0.1344), (0.4115, -0.8653, 0.1344), (0.4471, -0.8366, 0.1344), (0.4798, -0.8008, 0.1344), (0.4897, -0.7602, 0.1344), (0.5415, -0.7403, 0.1344), (0.5939, -0.7224, 0.1344), (0.6301, -0.6802, 0.1344), (0.6658, -0.6599, 0.1344), (0.7028, -0.637, 0.1344), (0.7332, -0.6018, 0.1344), (0.7678, -0.5749, 0.1344), (0.7887, -0.527, 0.1344), (0.8136, -0.4877, 0.1344), (0.8169, -0.4393, 0.1344), (0.8221, -0.4124, 0.1344), (0.8764, -0.363, 0.1344), (0.8568, -0.3078, 0.1344), (0.8871, -0.2459, 0.1344), (0.9201, -0.2305, 0.1344), (0.9303, -0.1851, 0.1344), (0.9383, -0.1392, 0.1344), (0.9322, -0.09199, 0.1344), (0.9405, -0.04655, 0.1344), (0.9486, -1.367e-06, 0.1344), (0.9474, 0.04654, 0.1344), (0.9126, 0.0861, 0.1344), (0.8823, 0.1284, 0.1344), (0.9156, 0.186, 0.1344), (0.8867, 0.2403, 0.1344), (0.8763, 0.2822, 0.1344), (0.844, 0.3137, 0.1344), (0.8764, 0.363, 0.1344), (0.8575, 0.4056, 0.1344), (0.813, 0.4334, 0.1344), (0.7655, 0.4572, 0.1344), (0.7573, 0.4906, 0.1344), (0.7472, 0.5395, 0.1344), (0.7116, 0.5968, 0.1344), (0.7009, 0.6468, 0.1344), (0.6707, 0.6707, 0.1344), (0.6242, 0.6852, 0.1344), (0.5998, 0.7421, 0.1344), (0.5601, 0.7658, 0.1344), (0.5064, 0.7445, 0.1344), (0.4778, 0.7822, 0.1344), (0.4334, 0.8071, 0.1344), (0.3948, 0.8349, 0.1344), (0.363, 0.8764, 0.1344), (0.3097, 0.8548, 0.1344), (0.2528, 0.893, 0.1344), (0.2324, 0.9398, 0.1344), (0.1851, 0.9303, 0.1344), (0.1382, 0.9118, 0.1344), (0.09788, 0.9293, 0.1344), (0.06029, 0.9278, 0.1344)], [], [(105, 233, 232, 104), (54, 182, 181, 53), (3, 131, 130, 2), (106, 234, 233, 105), (55, 183, 182, 54), (4, 132, 131, 3), (107, 235, 234, 106), (56, 184, 183, 55), (5, 133, 132, 4), (108, 236, 235, 107), (57, 185, 184, 56), (6, 134, 133, 5), (109, 237, 236, 108), (58, 186, 185, 57), (7, 135, 134, 6), (110, 238, 237, 109), (59, 187, 186, 58), (8, 136, 135, 7), (111, 239, 238, 110), (60, 188, 187, 59), (9, 137, 136, 8), (112, 240, 239, 111), (61, 189, 188, 60), (10, 138, 137, 9), (113, 241, 240, 112), (62, 190, 189, 61), (11, 139, 138, 10), (114, 242, 241, 113), (63, 191, 190, 62), (12, 140, 139, 11), (115, 243, 242, 114), (64, 192, 191, 63), (13, 141, 140, 12), (116, 244, 243, 115), (65, 193, 192, 64), (14, 142, 141, 13), (117, 245, 244, 116), (66, 194, 193, 65), (15, 143, 142, 14), (118, 246, 245, 117), (67, 195, 194, 66), (16, 144, 143, 15), (119, 247, 246, 118), (68, 196, 195, 67), (17, 145, 144, 16), (120, 248, 247, 119), (69, 197, 196, 68), (18, 146, 145, 17), (121, 249, 248, 120), (70, 198, 197, 69), (19, 147, 146, 18), (122, 250, 249, 121), (71, 199, 198, 70), (20, 148, 147, 19), (123, 251, 250, 122), (72, 200, 199, 71), (21, 149, 148, 20), (124, 252, 251, 123), (73, 201, 200, 72), (22, 150, 149, 21), (125, 253, 252, 124), (74, 202, 201, 73), (23, 151, 150, 22), (126, 254, 253, 125), (75, 203, 202, 74), (24, 152, 151, 23), (127, 255, 254, 126), (76, 204, 203, 75), (25, 153, 152, 24), (0, 128, 255, 127), (77, 205, 204, 76), (26, 154, 153, 25), (78, 206, 205, 77), (27, 155, 154, 26), (79, 207, 206, 78), (28, 156, 155, 27), (80, 208, 207, 79), (29, 157, 156, 28), (81, 209, 208, 80), (30, 158, 157, 29), (82, 210, 209, 81), (31, 159, 158, 30), (83, 211, 210, 82), (32, 160, 159, 31), (84, 212, 211, 83), (33, 161, 160, 32), (85, 213, 212, 84), (34, 162, 161, 33), (86, 214, 213, 85), (35, 163, 162, 34), (87, 215, 214, 86), (36, 164, 163, 35), (88, 216, 215, 87), (37, 165, 164, 36), (89, 217, 216, 88), (38, 166, 165, 37), (90, 218, 217, 89), (39, 167, 166, 38), (91, 219, 218, 90), (40, 168, 167, 39), (92, 220, 219, 91), (41, 169, 168, 40), (93, 221, 220, 92), (42, 170, 169, 41), (94, 222, 221, 93), (43, 171, 170, 42), (95, 223, 222, 94), (44, 172, 171, 43), (96, 224, 223, 95), (45, 173, 172, 44), (97, 225, 224, 96), (46, 174, 173, 45), (98, 226, 225, 97), (47, 175, 174, 46), (99, 227, 226, 98), (48, 176, 175, 47), (100, 228, 227, 99), (49, 177, 176, 48), (101, 229, 228, 100), (50, 178, 177, 49), (102, 230, 229, 101), (51, 179, 178, 50), (103, 231, 230, 102), (52, 180, 179, 51), (1, 129, 128, 0), (104, 232, 231, 103), (53, 181, 180, 52), (2, 130, 129, 1), (208, 336, 335, 207), (157, 285, 284, 156), (209, 337, 336, 208), (158, 286, 285, 157), (210, 338, 337, 209), (159, 287, 286, 158), (211, 339, 338, 210), (160, 288, 287, 159), (212, 340, 339, 211), (161, 289, 288, 160), (213, 341, 340, 212), (162, 290, 289, 161), (214, 342, 341, 213), (163, 291, 290, 162), (215, 343, 342, 214), (164, 292, 291, 163), (216, 344, 343, 215), (165, 293, 292, 164), (217, 345, 344, 216), (166, 294, 293, 165), (218, 346, 345, 217), (167, 295, 294, 166), (219, 347, 346, 218), (168, 296, 295, 167), (220, 348, 347, 219), (169, 297, 296, 168), (221, 349, 348, 220), (170, 298, 297, 169), (222, 350, 349, 221), (171, 299, 298, 170), (223, 351, 350, 222), (172, 300, 299, 171), (224, 352, 351, 223), (173, 301, 300, 172), (225, 353, 352, 224), (174, 302, 301, 173), (226, 354, 353, 225), (175, 303, 302, 174), (227, 355, 354, 226), (176, 304, 303, 175), (228, 356, 355, 227), (177, 305, 304, 176), (229, 357, 356, 228), (178, 306, 305, 177), (230, 358, 357, 229), (179, 307, 306, 178), (231, 359, 358, 230), (180, 308, 307, 179), (129, 257, 256, 128), (232, 360, 359, 231), (181, 309, 308, 180), (130, 258, 257, 129), (233, 361, 360, 232), (182, 310, 309, 181), (131, 259, 258, 130), (234, 362, 361, 233), (183, 311, 310, 182), (132, 260, 259, 131), (235, 363, 362, 234), (184, 312, 311, 183), (133, 261, 260, 132), (236, 364, 363, 235), (185, 313, 312, 184), (134, 262, 261, 133), (237, 365, 364, 236), (186, 314, 313, 185), (135, 263, 262, 134), (238, 366, 365, 237), (187, 315, 314, 186), (136, 264, 263, 135), (239, 367, 366, 238), (188, 316, 315, 187), (137, 265, 264, 136), (240, 368, 367, 239), (189, 317, 316, 188), (138, 266, 265, 137), (241, 369, 368, 240), (190, 318, 317, 189), (139, 267, 266, 138), (242, 370, 369, 241), (191, 319, 318, 190), (140, 268, 267, 139), (243, 371, 370, 242), (192, 320, 319, 191), (141, 269, 268, 140), (244, 372, 371, 243), (193, 321, 320, 192), (142, 270, 269, 141), (245, 373, 372, 244), (194, 322, 321, 193), (143, 271, 270, 142), (246, 374, 373, 245), (195, 323, 322, 194), (144, 272, 271, 143), (247, 375, 374, 246), (196, 324, 323, 195), (145, 273, 272, 144), (248, 376, 375, 247), (197, 325, 324, 196), (146, 274, 273, 145), (249, 377, 376, 248), (198, 326, 325, 197), (147, 275, 274, 146), (250, 378, 377, 249), (199, 327, 326, 198), (148, 276, 275, 147), (251, 379, 378, 250), (200, 328, 327, 199), (149, 277, 276, 148), (252, 380, 379, 251), (201, 329, 328, 200), (150, 278, 277, 149), (253, 381, 380, 252), (202, 330, 329, 201), (151, 279, 278, 150), (254, 382, 381, 253), (203, 331, 330, 202), (152, 280, 279, 151), (255, 383, 382, 254), (204, 332, 331, 203), (153, 281, 280, 152), (128, 256, 383, 255), (205, 333, 332, 204), (154, 282, 281, 153), (206, 334, 333, 205), (155, 283, 282, 154), (207, 335, 334, 206), (156, 284, 283, 155), (337, 465, 464, 336), (286, 414, 413, 285), (338, 466, 465, 337), (287, 415, 414, 286), (339, 467, 466, 338), (288, 416, 415, 287), (340, 468, 467, 339), (289, 417, 416, 288), (341, 469, 468, 340), (290, 418, 417, 289), (342, 470, 469, 341), (291, 419, 418, 290), (343, 471, 470, 342), (292, 420, 419, 291), (344, 472, 471, 343), (293, 421, 420, 292), (345, 473, 472, 344), (294, 422, 421, 293), (346, 474, 473, 345), (295, 423, 422, 294), (347, 475, 474, 346), (296, 424, 423, 295), (348, 476, 475, 347), (297, 425, 424, 296), (349, 477, 476, 348), (298, 426, 425, 297), (350, 478, 477, 349), (299, 427, 426, 298), (351, 479, 478, 350), (300, 428, 427, 299), (352, 480, 479, 351), (301, 429, 428, 300), (353, 481, 480, 352), (302, 430, 429, 301), (354, 482, 481, 353), (303, 431, 430, 302), (355, 483, 482, 354), (304, 432, 431, 303), (356, 484, 483, 355), (305, 433, 432, 304), (357, 485, 484, 356), (306, 434, 433, 305), (358, 486, 485, 357), (307, 435, 434, 306), (359, 487, 486, 358), (308, 436, 435, 307), (257, 385, 384, 256), (360, 488, 487, 359), (309, 437, 436, 308), (258, 386, 385, 257), (361, 489, 488, 360), (310, 438, 437, 309), (259, 387, 386, 258), (362, 490, 489, 361), (311, 439, 438, 310), (260, 388, 387, 259), (363, 491, 490, 362), (312, 440, 439, 311), (261, 389, 388, 260), (364, 492, 491, 363), (313, 441, 440, 312), (262, 390, 389, 261), (365, 493, 492, 364), (314, 442, 441, 313), (263, 391, 390, 262), (366, 494, 493, 365), (315, 443, 442, 314), (264, 392, 391, 263), (367, 495, 494, 366), (316, 444, 443, 315), (265, 393, 392, 264), (368, 496, 495, 367), (317, 445, 444, 316), (266, 394, 393, 265), (369, 497, 496, 368), (318, 446, 445, 317), (267, 395, 394, 266), (370, 498, 497, 369), (319, 447, 446, 318), (268, 396, 395, 267), (371, 499, 498, 370), (320, 448, 447, 319), (269, 397, 396, 268), (372, 500, 499, 371), (321, 449, 448, 320), (270, 398, 397, 269), (373, 501, 500, 372), (322, 450, 449, 321), (271, 399, 398, 270), (374, 502, 501, 373), (323, 451, 450, 322), (272, 400, 399, 271), (375, 503, 502, 374), (324, 452, 451, 323), (273, 401, 400, 272), (376, 504, 503, 375), (325, 453, 452, 324), (274, 402, 401, 273), (377, 505, 504, 376), (326, 454, 453, 325), (275, 403, 402, 274), (378, 506, 505, 377), (327, 455, 454, 326), (276, 404, 403, 275), (379, 507, 506, 378), (328, 456, 455, 327), (277, 405, 404, 276), (380, 508, 507, 379), (329, 457, 456, 328), (278, 406, 405, 277), (381, 509, 508, 380), (330, 458, 457, 329), (279, 407, 406, 278), (382, 510, 509, 381), (331, 459, 458, 330), (280, 408, 407, 279), (383, 511, 510, 382), (332, 460, 459, 331), (281, 409, 408, 280), (256, 384, 511, 383), (333, 461, 460, 332), (282, 410, 409, 281), (334, 462, 461, 333), (283, 411, 410, 282), (335, 463, 462, 334), (284, 412, 411, 283), (336, 464, 463, 335), (285, 413, 412, 284), (466, 594, 593, 465), (415, 543, 542, 414), (467, 595, 594, 466), (416, 544, 543, 415), (468, 596, 595, 467), (417, 545, 544, 416), (469, 597, 596, 468), (418, 546, 545, 417), (470, 598, 597, 469), (419, 547, 546, 418), (471, 599, 598, 470), (420, 548, 547, 419), (472, 600, 599, 471), (421, 549, 548, 420), (473, 601, 600, 472), (422, 550, 549, 421), (474, 602, 601, 473), (423, 551, 550, 422), (475, 603, 602, 474), (424, 552, 551, 423), (476, 604, 603, 475), (425, 553, 552, 424), (477, 605, 604, 476), (426, 554, 553, 425), (478, 606, 605, 477), (427, 555, 554, 426), (479, 607, 606, 478), (428, 556, 555, 427), (480, 608, 607, 479), (429, 557, 556, 428), (481, 609, 608, 480), (430, 558, 557, 429), (482, 610, 609, 481), (431, 559, 558, 430), (483, 611, 610, 482), (432, 560, 559, 431), (484, 612, 611, 483), (433, 561, 560, 432), (485, 613, 612, 484), (434, 562, 561, 433), (486, 614, 613, 485), (435, 563, 562, 434), (487, 615, 614, 486), (436, 564, 563, 435), (385, 513, 512, 384), (488, 616, 615, 487), (437, 565, 564, 436), (386, 514, 513, 385), (489, 617, 616, 488), (438, 566, 565, 437), (387, 515, 514, 386), (490, 618, 617, 489), (439, 567, 566, 438), (388, 516, 515, 387), (491, 619, 618, 490), (440, 568, 567, 439), (389, 517, 516, 388), (492, 620, 619, 491), (441, 569, 568, 440), (390, 518, 517, 389), (493, 621, 620, 492), (442, 570, 569, 441), (391, 519, 518, 390), (494, 622, 621, 493), (443, 571, 570, 442), (392, 520, 519, 391), (495, 623, 622, 494), (444, 572, 571, 443), (393, 521, 520, 392), (496, 624, 623, 495), (445, 573, 572, 444), (394, 522, 521, 393), (497, 625, 624, 496), (446, 574, 573, 445), (395, 523, 522, 394), (498, 626, 625, 497), (447, 575, 574, 446), (396, 524, 523, 395), (499, 627, 626, 498), (448, 576, 575, 447), (397, 525, 524, 396), (500, 628, 627, 499), (449, 577, 576, 448), (398, 526, 525, 397), (501, 629, 628, 500), (450, 578, 577, 449), (399, 527, 526, 398), (502, 630, 629, 501), (451, 579, 578, 450), (400, 528, 527, 399), (503, 631, 630, 502), (452, 580, 579, 451), (401, 529, 528, 400), (504, 632, 631, 503), (453, 581, 580, 452), (402, 530, 529, 401), (505, 633, 632, 504), (454, 582, 581, 453), (403, 531, 530, 402), (506, 634, 633, 505), (455, 583, 582, 454), (404, 532, 531, 403), (507, 635, 634, 506), (456, 584, 583, 455), (405, 533, 532, 404), (508, 636, 635, 507), (457, 585, 584, 456), (406, 534, 533, 405), (509, 637, 636, 508), (458, 586, 585, 457), (407, 535, 534, 406), (510, 638, 637, 509), (459, 587, 586, 458), (408, 536, 535, 407), (511, 639, 638, 510), (460, 588, 587, 459), (409, 537, 536, 408), (384, 512, 639, 511), (461, 589, 588, 460), (410, 538, 537, 409), (462, 590, 589, 461), (411, 539, 538, 410), (463, 591, 590, 462), (412, 540, 539, 411), (464, 592, 591, 463), (413, 541, 540, 412), (465, 593, 592, 464), (414, 542, 541, 413), (745, 744, 872, 873), (694, 693, 821, 822), (643, 642, 770, 771), (746, 745, 873, 874), (695, 694, 822, 823), (644, 643, 771, 772), (747, 746, 874, 875), (696, 695, 823, 824), (645, 644, 772, 773), (748, 747, 875, 876), (697, 696, 824, 825), (646, 645, 773, 774), (749, 748, 876, 877), (698, 697, 825, 826), (647, 646, 774, 775), (750, 749, 877, 878), (699, 698, 826, 827), (648, 647, 775, 776), (751, 750, 878, 879), (700, 699, 827, 828), (649, 648, 776, 777), (752, 751, 879, 880), (701, 700, 828, 829), (650, 649, 777, 778), (753, 752, 880, 881), (702, 701, 829, 830), (651, 650, 778, 779), (754, 753, 881, 882), (703, 702, 830, 831), (652, 651, 779, 780), (755, 754, 882, 883), (704, 703, 831, 832), (653, 652, 780, 781), (756, 755, 883, 884), (705, 704, 832, 833), (654, 653, 781, 782), (757, 756, 884, 885), (706, 705, 833, 834), (655, 654, 782, 783), (758, 757, 885, 886), (707, 706, 834, 835), (656, 655, 783, 784), (759, 758, 886, 887), (708, 707, 835, 836), (657, 656, 784, 785), (760, 759, 887, 888), (709, 708, 836, 837), (658, 657, 785, 786), (761, 760, 888, 889), (710, 709, 837, 838), (659, 658, 786, 787), (762, 761, 889, 890), (711, 710, 838, 839), (660, 659, 787, 788), (763, 762, 890, 891), (712, 711, 839, 840), (661, 660, 788, 789), (764, 763, 891, 892), (713, 712, 840, 841), (662, 661, 789, 790), (765, 764, 892, 893), (714, 713, 841, 842), (663, 662, 790, 791), (766, 765, 893, 894), (715, 714, 842, 843), (664, 663, 791, 792), (767, 766, 894, 895), (716, 715, 843, 844), (665, 664, 792, 793), (640, 767, 895, 768), (717, 716, 844, 845), (666, 665, 793, 794), (718, 717, 845, 846), (667, 666, 794, 795), (719, 718, 846, 847), (668, 667, 795, 796), (720, 719, 847, 848), (669, 668, 796, 797), (721, 720, 848, 849), (670, 669, 797, 798), (722, 721, 849, 850), (671, 670, 798, 799), (723, 722, 850, 851), (672, 671, 799, 800), (724, 723, 851, 852), (673, 672, 800, 801), (725, 724, 852, 853), (674, 673, 801, 802), (726, 725, 853, 854), (675, 674, 802, 803), (727, 726, 854, 855), (676, 675, 803, 804), (728, 727, 855, 856), (677, 676, 804, 805), (729, 728, 856, 857), (678, 677, 805, 806), (730, 729, 857, 858), (679, 678, 806, 807), (731, 730, 858, 859), (680, 679, 807, 808), (732, 731, 859, 860), (681, 680, 808, 809), (733, 732, 860, 861), (682, 681, 809, 810), (734, 733, 861, 862), (683, 682, 810, 811), (735, 734, 862, 863), (684, 683, 811, 812), (736, 735, 863, 864), (685, 684, 812, 813), (737, 736, 864, 865), (686, 685, 813, 814), (738, 737, 865, 866), (687, 686, 814, 815), (739, 738, 866, 867), (688, 687, 815, 816), (740, 739, 867, 868), (689, 688, 816, 817), (741, 740, 868, 869), (690, 689, 817, 818), (742, 741, 869, 870), (691, 690, 818, 819), (743, 742, 870, 871), (692, 691, 819, 820), (641, 640, 768, 769), (744, 743, 871, 872), (693, 692, 820, 821), (642, 641, 769, 770), (848, 847, 975, 976), (797, 796, 924, 925), (849, 848, 976, 977), (798, 797, 925, 926), (850, 849, 977, 978), (799, 798, 926, 927), (851, 850, 978, 979), (800, 799, 927, 928), (852, 851, 979, 980), (801, 800, 928, 929), (853, 852, 980, 981), (802, 801, 929, 930), (854, 853, 981, 982), (803, 802, 930, 931), (855, 854, 982, 983), (804, 803, 931, 932), (856, 855, 983, 984), (805, 804, 932, 933), (857, 856, 984, 985), (806, 805, 933, 934), (858, 857, 985, 986), (807, 806, 934, 935), (859, 858, 986, 987), (808, 807, 935, 936), (860, 859, 987, 988), (809, 808, 936, 937), (861, 860, 988, 989), (810, 809, 937, 938), (862, 861, 989, 990), (811, 810, 938, 939), (863, 862, 990, 991), (812, 811, 939, 940), (864, 863, 991, 992), (813, 812, 940, 941), (865, 864, 992, 993), (814, 813, 941, 942), (866, 865, 993, 994), (815, 814, 942, 943), (867, 866, 994, 995), (816, 815, 943, 944), (868, 867, 995, 996), (817, 816, 944, 945), (869, 868, 996, 997), (818, 817, 945, 946), (870, 869, 997, 998), (819, 818, 946, 947), (871, 870, 998, 999), (820, 819, 947, 948), (769, 768, 896, 897), (872, 871, 999, 1000), (821, 820, 948, 949), (770, 769, 897, 898), (873, 872, 1000, 1001), (822, 821, 949, 950), (771, 770, 898, 899), (874, 873, 1001, 1002), (823, 822, 950, 951), (772, 771, 899, 900), (875, 874, 1002, 1003), (824, 823, 951, 952), (773, 772, 900, 901), (876, 875, 1003, 1004), (825, 824, 952, 953), (774, 773, 901, 902), (877, 876, 1004, 1005), (826, 825, 953, 954), (775, 774, 902, 903), (878, 877, 1005, 1006), (827, 826, 954, 955), (776, 775, 903, 904), (879, 878, 1006, 1007), (828, 827, 955, 956), (777, 776, 904, 905), (880, 879, 1007, 1008), (829, 828, 956, 957), (778, 777, 905, 906), (881, 880, 1008, 1009), (830, 829, 957, 958), (779, 778, 906, 907), (882, 881, 1009, 1010), (831, 830, 958, 959), (780, 779, 907, 908), (883, 882, 1010, 1011), (832, 831, 959, 960), (781, 780, 908, 909), (884, 883, 1011, 1012), (833, 832, 960, 961), (782, 781, 909, 910), (885, 884, 1012, 1013), (834, 833, 961, 962), (783, 782, 910, 911), (886, 885, 1013, 1014), (835, 834, 962, 963), (784, 783, 911, 912), (887, 886, 1014, 1015), (836, 835, 963, 964), (785, 784, 912, 913), (888, 887, 1015, 1016), (837, 836, 964, 965), (786, 785, 913, 914), (889, 888, 1016, 1017), (838, 837, 965, 966), (787, 786, 914, 915), (890, 889, 1017, 1018), (839, 838, 966, 967), (788, 787, 915, 916), (891, 890, 1018, 1019), (840, 839, 967, 968), (789, 788, 916, 917), (892, 891, 1019, 1020), (841, 840, 968, 969), (790, 789, 917, 918), (893, 892, 1020, 1021), (842, 841, 969, 970), (791, 790, 918, 919), (894, 893, 1021, 1022), (843, 842, 970, 971), (792, 791, 919, 920), (895, 894, 1022, 1023), (844, 843, 971, 972), (793, 792, 920, 921), (768, 895, 1023, 896), (845, 844, 972, 973), (794, 793, 921, 922), (846, 845, 973, 974), (795, 794, 922, 923), (847, 846, 974, 975), (796, 795, 923, 924), (977, 976, 1104, 1105), (926, 925, 1053, 1054), (978, 977, 1105, 1106), (927, 926, 1054, 1055), (979, 978, 1106, 1107), (928, 927, 1055, 1056), (980, 979, 1107, 1108), (929, 928, 1056, 1057), (981, 980, 1108, 1109), (930, 929, 1057, 1058), (982, 981, 1109, 1110), (931, 930, 1058, 1059), (983, 982, 1110, 1111), (932, 931, 1059, 1060), (984, 983, 1111, 1112), (933, 932, 1060, 1061), (985, 984, 1112, 1113), (934, 933, 1061, 1062), (986, 985, 1113, 1114), (935, 934, 1062, 1063), (987, 986, 1114, 1115), (936, 935, 1063, 1064), (988, 987, 1115, 1116), (937, 936, 1064, 1065), (989, 988, 1116, 1117), (938, 937, 1065, 1066), (990, 989, 1117, 1118), (939, 938, 1066, 1067), (991, 990, 1118, 1119), (940, 939, 1067, 1068), (992, 991, 1119, 1120), (941, 940, 1068, 1069), (993, 992, 1120, 1121), (942, 941, 1069, 1070), (994, 993, 1121, 1122), (943, 942, 1070, 1071), (995, 994, 1122, 1123), (944, 943, 1071, 1072), (996, 995, 1123, 1124), (945, 944, 1072, 1073), (997, 996, 1124, 1125), (946, 945, 1073, 1074), (998, 997, 1125, 1126), (947, 946, 1074, 1075), (999, 998, 1126, 1127), (948, 947, 1075, 1076), (897, 896, 1024, 1025), (1000, 999, 1127, 1128), (949, 948, 1076, 1077), (898, 897, 1025, 1026), (1001, 1000, 1128, 1129), (950, 949, 1077, 1078), (899, 898, 1026, 1027), (1002, 1001, 1129, 1130), (951, 950, 1078, 1079), (900, 899, 1027, 1028), (1003, 1002, 1130, 1131), (952, 951, 1079, 1080), (901, 900, 1028, 1029), (1004, 1003, 1131, 1132), (953, 952, 1080, 1081), (902, 901, 1029, 1030), (1005, 1004, 1132, 1133), (954, 953, 1081, 1082), (903, 902, 1030, 1031), (1006, 1005, 1133, 1134), (955, 954, 1082, 1083), (904, 903, 1031, 1032), (1007, 1006, 1134, 1135), (956, 955, 1083, 1084), (905, 904, 1032, 1033), (1008, 1007, 1135, 1136), (957, 956, 1084, 1085), (906, 905, 1033, 1034), (1009, 1008, 1136, 1137), (958, 957, 1085, 1086), (907, 906, 1034, 1035), (1010, 1009, 1137, 1138), (959, 958, 1086, 1087), (908, 907, 1035, 1036), (1011, 1010, 1138, 1139), (960, 959, 1087, 1088), (909, 908, 1036, 1037), (1012, 1011, 1139, 1140), (961, 960, 1088, 1089), (910, 909, 1037, 1038), (1013, 1012, 1140, 1141), (962, 961, 1089, 1090), (911, 910, 1038, 1039), (1014, 1013, 1141, 1142), (963, 962, 1090, 1091), (912, 911, 1039, 1040), (1015, 1014, 1142, 1143), (964, 963, 1091, 1092), (913, 912, 1040, 1041), (1016, 1015, 1143, 1144), (965, 964, 1092, 1093), (914, 913, 1041, 1042), (1017, 1016, 1144, 1145), (966, 965, 1093, 1094), (915, 914, 1042, 1043), (1018, 1017, 1145, 1146), (967, 966, 1094, 1095), (916, 915, 1043, 1044), (1019, 1018, 1146, 1147), (968, 967, 1095, 1096), (917, 916, 1044, 1045), (1020, 1019, 1147, 1148), (969, 968, 1096, 1097), (918, 917, 1045, 1046), (1021, 1020, 1148, 1149), (970, 969, 1097, 1098), (919, 918, 1046, 1047), (1022, 1021, 1149, 1150), (971, 970, 1098, 1099), (920, 919, 1047, 1048), (1023, 1022, 1150, 1151), (972, 971, 1099, 1100), (921, 920, 1048, 1049), (896, 1023, 1151, 1024), (973, 972, 1100, 1101), (922, 921, 1049, 1050), (974, 973, 1101, 1102), (923, 922, 1050, 1051), (975, 974, 1102, 1103), (924, 923, 1051, 1052), (976, 975, 1103, 1104), (925, 924, 1052, 1053), (1106, 1105, 1233, 1234), (1055, 1054, 1182, 1183), (1107, 1106, 1234, 1235), (1056, 1055, 1183, 1184), (1108, 1107, 1235, 1236), (1057, 1056, 1184, 1185), (1109, 1108, 1236, 1237), (1058, 1057, 1185, 1186), (1110, 1109, 1237, 1238), (1059, 1058, 1186, 1187), (1111, 1110, 1238, 1239), (1060, 1059, 1187, 1188), (1112, 1111, 1239, 1240), (1061, 1060, 1188, 1189), (1113, 1112, 1240, 1241), (1062, 1061, 1189, 1190), (1114, 1113, 1241, 1242), (1063, 1062, 1190, 1191), (1115, 1114, 1242, 1243), (1064, 1063, 1191, 1192), (1116, 1115, 1243, 1244), (1065, 1064, 1192, 1193), (1117, 1116, 1244, 1245), (1066, 1065, 1193, 1194), (1118, 1117, 1245, 1246), (1067, 1066, 1194, 1195), (1119, 1118, 1246, 1247), (1068, 1067, 1195, 1196), (1120, 1119, 1247, 1248), (1069, 1068, 1196, 1197), (1121, 1120, 1248, 1249), (1070, 1069, 1197, 1198), (1122, 1121, 1249, 1250), (1071, 1070, 1198, 1199), (1123, 1122, 1250, 1251), (1072, 1071, 1199, 1200), (1124, 1123, 1251, 1252), (1073, 1072, 1200, 1201), (1125, 1124, 1252, 1253), (1074, 1073, 1201, 1202), (1126, 1125, 1253, 1254), (1075, 1074, 1202, 1203), (1127, 1126, 1254, 1255), (1076, 1075, 1203, 1204), (1025, 1024, 1152, 1153), (1128, 1127, 1255, 1256), (1077, 1076, 1204, 1205), (1026, 1025, 1153, 1154), (1129, 1128, 1256, 1257), (1078, 1077, 1205, 1206), (1027, 1026, 1154, 1155), (1130, 1129, 1257, 1258), (1079, 1078, 1206, 1207), (1028, 1027, 1155, 1156), (1131, 1130, 1258, 1259), (1080, 1079, 1207, 1208), (1029, 1028, 1156, 1157), (1132, 1131, 1259, 1260), (1081, 1080, 1208, 1209), (1030, 1029, 1157, 1158), (1133, 1132, 1260, 1261), (1082, 1081, 1209, 1210), (1031, 1030, 1158, 1159), (1134, 1133, 1261, 1262), (1083, 1082, 1210, 1211), (1032, 1031, 1159, 1160), (1135, 1134, 1262, 1263), (1084, 1083, 1211, 1212), (1033, 1032, 1160, 1161), (1136, 1135, 1263, 1264), (1085, 1084, 1212, 1213), (1034, 1033, 1161, 1162), (1137, 1136, 1264, 1265), (1086, 1085, 1213, 1214), (1035, 1034, 1162, 1163), (1138, 1137, 1265, 1266), (1087, 1086, 1214, 1215), (1036, 1035, 1163, 1164), (1139, 1138, 1266, 1267), (1088, 1087, 1215, 1216), (1037, 1036, 1164, 1165), (1140, 1139, 1267, 1268), (1089, 1088, 1216, 1217), (1038, 1037, 1165, 1166), (1141, 1140, 1268, 1269), (1090, 1089, 1217, 1218), (1039, 1038, 1166, 1167), (1142, 1141, 1269, 1270), (1091, 1090, 1218, 1219), (1040, 1039, 1167, 1168), (1143, 1142, 1270, 1271), (1092, 1091, 1219, 1220), (1041, 1040, 1168, 1169), (1144, 1143, 1271, 1272), (1093, 1092, 1220, 1221), (1042, 1041, 1169, 1170), (1145, 1144, 1272, 1273), (1094, 1093, 1221, 1222), (1043, 1042, 1170, 1171), (1146, 1145, 1273, 1274), (1095, 1094, 1222, 1223), (1044, 1043, 1171, 1172), (1147, 1146, 1274, 1275), (1096, 1095, 1223, 1224), (1045, 1044, 1172, 1173), (1148, 1147, 1275, 1276), (1097, 1096, 1224, 1225), (1046, 1045, 1173, 1174), (1149, 1148, 1276, 1277), (1098, 1097, 1225, 1226), (1047, 1046, 1174, 1175), (1150, 1149, 1277, 1278), (1099, 1098, 1226, 1227), (1048, 1047, 1175, 1176), (1151, 1150, 1278, 1279), (1100, 1099, 1227, 1228), (1049, 1048, 1176, 1177), (1024, 1151, 1279, 1152), (1101, 1100, 1228, 1229), (1050, 1049, 1177, 1178), (1102, 1101, 1229, 1230), (1051, 1050, 1178, 1179), (1103, 1102, 1230, 1231), (1052, 1051, 1179, 1180), (1104, 1103, 1231, 1232), (1053, 1052, 1180, 1181), (1105, 1104, 1232, 1233), (1054, 1053, 1181, 1182), (95, 94, 734, 735), (544, 545, 1185, 1184), (96, 95, 735, 736), (545, 546, 1186, 1185), (97, 96, 736, 737), (546, 547, 1187, 1186), (98, 97, 737, 738), (547, 548, 1188, 1187), (99, 98, 738, 739), (548, 549, 1189, 1188), (100, 99, 739, 740), (549, 550, 1190, 1189), (101, 100, 740, 741), (550, 551, 1191, 1190), (102, 101, 741, 742), (551, 552, 1192, 1191), (103, 102, 742, 743), (552, 553, 1193, 1192), (104, 103, 743, 744), (553, 554, 1194, 1193), (105, 104, 744, 745), (1, 0, 640, 641), (554, 555, 1195, 1194), (106, 105, 745, 746), (2, 1, 641, 642), (555, 556, 1196, 1195), (107, 106, 746, 747), (3, 2, 642, 643), (556, 557, 1197, 1196), (108, 107, 747, 748), (4, 3, 643, 644), (557, 558, 1198, 1197), (109, 108, 748, 749), (5, 4, 644, 645), (558, 559, 1199, 1198), (110, 109, 749, 750), (6, 5, 645, 646), (559, 560, 1200, 1199), (111, 110, 750, 751), (7, 6, 646, 647), (560, 561, 1201, 1200), (112, 111, 751, 752), (8, 7, 647, 648), (561, 562, 1202, 1201), (113, 112, 752, 753), (9, 8, 648, 649), (562, 563, 1203, 1202), (114, 113, 753, 754), (10, 9, 649, 650), (563, 564, 1204, 1203), (115, 114, 754, 755), (11, 10, 650, 651), (564, 565, 1205, 1204), (116, 115, 755, 756), (12, 11, 651, 652), (565, 566, 1206, 1205), (117, 116, 756, 757), (13, 12, 652, 653), (566, 567, 1207, 1206), (118, 117, 757, 758), (14, 13, 653, 654), (567, 568, 1208, 1207), (119, 118, 758, 759), (15, 14, 654, 655), (568, 569, 1209, 1208), (120, 119, 759, 760), (16, 15, 655, 656), (569, 570, 1210, 1209), (121, 120, 760, 761), (17, 16, 656, 657), (570, 571, 1211, 1210), (122, 121, 761, 762), (18, 17, 657, 658), (571, 572, 1212, 1211), (123, 122, 762, 763), (19, 18, 658, 659), (572, 573, 1213, 1212), (124, 123, 763, 764), (20, 19, 659, 660), (573, 574, 1214, 1213), (125, 124, 764, 765), (21, 20, 660, 661), (574, 575, 1215, 1214), (126, 125, 765, 766), (22, 21, 661, 662), (575, 576, 1216, 1215), (127, 126, 766, 767), (23, 22, 662, 663), (576, 577, 1217, 1216), (0, 127, 767, 640), (24, 23, 663, 664), (577, 578, 1218, 1217), (25, 24, 664, 665), (578, 579, 1219, 1218), (26, 25, 665, 666), (579, 580, 1220, 1219), (27, 26, 666, 667), (580, 581, 1221, 1220), (28, 27, 667, 668), (581, 582, 1222, 1221), (29, 28, 668, 669), (582, 583, 1223, 1222), (30, 29, 669, 670), (583, 584, 1224, 1223), (31, 30, 670, 671), (584, 585, 1225, 1224), (32, 31, 671, 672), (585, 586, 1226, 1225), (33, 32, 672, 673), (586, 587, 1227, 1226), (34, 33, 673, 674), (587, 588, 1228, 1227), (35, 34, 674, 675), (588, 589, 1229, 1228), (36, 35, 675, 676), (589, 590, 1230, 1229), (37, 36, 676, 677), (590, 591, 1231, 1230), (38, 37, 677, 678), (591, 592, 1232, 1231), (39, 38, 678, 679), (592, 593, 1233, 1232), (40, 39, 679, 680), (593, 594, 1234, 1233), (41, 40, 680, 681), (594, 595, 1235, 1234), (42, 41, 681, 682), (595, 596, 1236, 1235), (43, 42, 682, 683), (596, 597, 1237, 1236), (44, 43, 683, 684), (597, 598, 1238, 1237), (45, 44, 684, 685), (598, 599, 1239, 1238), (46, 45, 685, 686), (599, 600, 1240, 1239), (47, 46, 686, 687), (600, 601, 1241, 1240), (48, 47, 687, 688), (601, 602, 1242, 1241), (49, 48, 688, 689), (602, 603, 1243, 1242), (50, 49, 689, 690), (603, 604, 1244, 1243), (51, 50, 690, 691), (604, 605, 1245, 1244), (52, 51, 691, 692), (605, 606, 1246, 1245), (53, 52, 692, 693), (606, 607, 1247, 1246), (54, 53, 693, 694), (607, 608, 1248, 1247), (55, 54, 694, 695), (608, 609, 1249, 1248), (56, 55, 695, 696), (609, 610, 1250, 1249), (57, 56, 696, 697), (610, 611, 1251, 1250), (58, 57, 697, 698), (611, 612, 1252, 1251), (59, 58, 698, 699), (612, 613, 1253, 1252), (60, 59, 699, 700), (613, 614, 1254, 1253), (61, 60, 700, 701), (614, 615, 1255, 1254), (62, 61, 701, 702), (615, 616, 1256, 1255), (63, 62, 702, 703), (616, 617, 1257, 1256), (512, 513, 1153, 1152), (64, 63, 703, 704), (617, 618, 1258, 1257), (513, 514, 1154, 1153), (65, 64, 704, 705), (618, 619, 1259, 1258), (514, 515, 1155, 1154), (66, 65, 705, 706), (619, 620, 1260, 1259), (515, 516, 1156, 1155), (67, 66, 706, 707), (620, 621, 1261, 1260), (516, 517, 1157, 1156), (68, 67, 707, 708), (621, 622, 1262, 1261), (517, 518, 1158, 1157), (69, 68, 708, 709), (622, 623, 1263, 1262), (518, 519, 1159, 1158), (70, 69, 709, 710), (623, 624, 1264, 1263), (519, 520, 1160, 1159), (71, 70, 710, 711), (624, 625, 1265, 1264), (520, 521, 1161, 1160), (72, 71, 711, 712), (625, 626, 1266, 1265), (521, 522, 1162, 1161), (73, 72, 712, 713), (626, 627, 1267, 1266), (522, 523, 1163, 1162), (74, 73, 713, 714), (627, 628, 1268, 1267), (523, 524, 1164, 1163), (75, 74, 714, 715), (628, 629, 1269, 1268), (524, 525, 1165, 1164), (76, 75, 715, 716), (629, 630, 1270, 1269), (525, 526, 1166, 1165), (77, 76, 716, 717), (630, 631, 1271, 1270), (526, 527, 1167, 1166), (78, 77, 717, 718), (631, 632, 1272, 1271), (527, 528, 1168, 1167), (79, 78, 718, 719), (632, 633, 1273, 1272), (528, 529, 1169, 1168), (80, 79, 719, 720), (633, 634, 1274, 1273), (529, 530, 1170, 1169), (81, 80, 720, 721), (634, 635, 1275, 1274), (530, 531, 1171, 1170), (82, 81, 721, 722), (635, 636, 1276, 1275), (531, 532, 1172, 1171), (83, 82, 722, 723), (636, 637, 1277, 1276), (532, 533, 1173, 1172), (84, 83, 723, 724), (637, 638, 1278, 1277), (533, 534, 1174, 1173), (85, 84, 724, 725), (638, 639, 1279, 1278), (534, 535, 1175, 1174), (86, 85, 725, 726), (639, 512, 1152, 1279), (535, 536, 1176, 1175), (87, 86, 726, 727), (536, 537, 1177, 1176), (88, 87, 727, 728), (537, 538, 1178, 1177), (89, 88, 728, 729), (538, 539, 1179, 1178), (90, 89, 729, 730), (539, 540, 1180, 1179), (91, 90, 730, 731), (540, 541, 1181, 1180), (92, 91, 731, 732), (541, 542, 1182, 1181), (93, 92, 732, 733), (542, 543, 1183, 1182), (94, 93, 733, 734), (543, 544, 1184, 1183)])
me_circle.use_remesh_preserve_volume = False
me_circle.use_remesh_preserve_attributes = False
me_circle.use_mirror_vertex_groups = False
me_circle.update()
me_cube_001 = bpy.data.meshes.new('Cube.001')
me_cube_001.from_pydata([(-2.963, 0.7156, 0.0), (-2.895, 0.6529, 0.0), (-2.712, 2.662, 0.0), (-2.697, 2.897, 0.0), (-2.638, 3.071, 0.0), (-2.378, 2.537, 0.0), (-2.164, 1.696, 0.0), (-1.992, 1.754, 0.0), (-1.705, 1.963, 0.0), (-0.6339, 2.285, -0.05167), (-0.3226, 3.032, 0.0), (-0.3174, 3.23, 0.0), (-0.2965, 3.538, 0.0), (-0.2277, 4.225, 0.0), (-0.1024, 3.774, 0.0), (-0.1463, 3.292, 0.0), (0.1856, 2.328, 0.0), (0.6239, 2.503, 0.0), (0.6489, 2.641, 0.0), (0.5988, 2.703, 0.0), (1.206, 2.66, 0.0), (1.231, 2.14, 0.0), (1.557, 1.946, 0.0), (2.102, 1.508, 0.0), (2.152, 1.489, 0.0), (2.483, 1.783, 0.0), (2.627, 2.478, 0.0), (2.865, 2.084, 0.0), (2.953, 1.314, 0.0), (2.897, 1.232, 0.0), (2.928, 0.2366, 0.0), (3.009, -0.4334, 0.0), (3.11, -0.4209, 0.0), (3.16, -0.1203, 0.0), (3.147, -0.5022, 0.0), (3.041, -0.7339, 0.0), (0.6239, 2.203, 0.0), (-1.805, 1.595, 0.0), (-2.663, 0.5058, 0.0), (-0.8062, -2.901, 0.0), (-0.707, -2.505, 0.0), (-0.6529, -2.973, 0.0), (0.1225, -3.298, 0.0), (0.2216, -3.361, 0.0), (2.575, -1.774, 0.0), (2.674, -1.486, 0.0), (2.674, -1.242, 0.0), (2.89, -1.459, 0.0), (-0.3554, -3.614, 0.0), (-0.4185, -3.632, 0.0), (-0.9324, -2.937, 0.0), (-0.7882, -3.082, 0.0), (-0.7431, -2.396, 0.0), (-0.2833, -2.559, 0.0), (-0.4365, -1.81, 0.0), (-0.4636, -1.657, 0.0), (-0.4726, -1.567, 0.0), (-0.1029, -3.055, 0.0), (0.06837, -3.208, 0.0), (-2.843, 1.112, 0.0), (-2.723, 1.54, 0.0), (-2.718, 1.994, 0.0), (-2.884, 2.281, 0.0), (-2.601, 3.098, 0.0), (-2.378, 2.505, 0.0), (-2.284, 2.443, 0.0), (-2.29, 2.156, 0.0), (-2.337, 2.03, 0.0), (-2.248, 1.931, 0.0), (-1.841, 1.843, 0.0), (-1.768, 1.806, 0.0), (-1.69, 1.968, 0.0), (-0.4374, 2.839, 0.0), (-0.5261, 2.97, 0.0), (-0.26, 3.277, 0.0), (-0.3331, 3.35, 0.0), (-0.2339, 3.924, 0.0), (-0.05234, 3.004, 0.0), (-0.1838, 2.841, 0.0), (-0.1776, 2.779, 0.0), (0.5926, 2.359, 0.0), (0.5926, 2.466, 0.0), (0.9307, 2.873, 0.0), (0.9745, 2.935, 0.0), (1.062, 2.829, 0.0), (1.701, 1.839, 0.0), (2.49, 2.34, 0.0), (2.577, 2.146, 0.0), (2.584, 1.927, 0.0), (2.703, 2.221, 0.0), (2.997, 1.508, 0.0), (2.934, 1.301, 0.0), (2.978, 0.8126, 0.0), (3.135, -0.2518, 0.0), (3.185, -0.4647, 0.0), (2.809, -0.0577, 0.0), (2.64, 0.6749, 0.0), (1.726, 1.702, 0.0), (-0.4791, 3.554, 0.0), (-0.4896, 3.011, 0.0), (-1.935, 1.843, 0.0), (-2.076, 1.743, 0.0), (2.449, -1.919, 0.0), (2.674, -1.585, 0.0), (2.818, -1.035, 0.0), (2.854, -1.378, 0.0), (-2.363, 3.069, 0.0), (-2.682, 3.335, 0.0), (-2.686, 1.843, 0.0), (-2.733, 1.472, 0.0), (-2.822, 1.029, 0.0), (-2.846, 0.5486, 0.0), (-2.895, 1.19, 0.0), (-2.858, 1.524, 0.0), (-2.796, 1.368, 0.0), (-2.77, 2.088, 0.0), (-2.526, 2.846, 0.0), (-2.566, 3.267, 0.0), (-2.394, 2.385, 0.0), (-2.378, 2.427, 0.0), (-2.321, 2.484, 0.0), (-2.076, 1.754, 0.0), (-2.018, 1.754, 0.0), (-1.914, 1.879, 0.0), (-1.757, 1.879, 0.0), (-0.6044, 2.385, 0.0), (-0.5835, 2.479, 0.0), (-0.3904, 2.709, 0.0), (-0.3852, 3.163, 0.0), (-0.08991, 2.71, 0.0), (-0.04608, 2.566, 0.0), (0.004007, 2.34, 0.0), (0.411, 3.004, 0.0), (0.5237, 2.935, 0.0), (0.7428, 2.891, 0.0), (1.219, 2.397, 0.0), (2.102, 1.576, 0.0), (2.183, 1.432, 0.0), (2.483, 1.858, 0.0), (2.44, 2.121, 0.0), (2.872, 2.109, 0.0), (2.815, 2.015, 0.0), (2.884, 1.207, 0.0), (2.878, 0.9316, 0.0), (2.872, 0.8815, 0.0), (3.135, -0.352, 0.0), (3.059, -0.6337, 0.0), (2.408, 0.9629, 0.0), (-1.705, 1.708, 0.0), (-2.341, 3.017, 0.0), (-2.596, 3.319, 0.0), (-2.759, 2.61, 0.0), (2.449, -2.054, 0.0), (2.503, -1.504, 0.0), (2.584, -1.495, 0.0), (2.692, -0.4759, 0.0), (2.845, -1.08, 0.0), (2.845, -0.9538, 0.0), (2.917, -1.08, 0.0), (2.782, -1.774, 0.0), (-3.078, 0.9347, 0.0), (-0.1119, -3.262, 0.0), (-0.7611, -2.559, 0.0), (-0.8332, -3.055, 0.0), (-0.9324, -2.901, 0.0), (-0.8783, -3.46, 0.0), (-0.3539, 3.705, 0.0), (-0.2183, 3.804, 0.0), (-0.1087, 3.831, 0.0), (-0.0586, 3.085, 0.0), (0.5738, 2.297, 0.0), (0.6677, 2.904, 0.0), (0.843, 2.885, 0.0), (1.056, 2.735, 0.0), (1.256, 2.534, 0.0), (1.256, 2.459, 0.0), (1.582, 1.927, 0.0), (2.415, 1.576, 0.0), (2.496, 2.184, 0.0), (2.584, 1.977, 0.0), (2.872, 2.322, 0.0), (2.809, 1.965, 0.0), (3.016, 1.464, 0.0), (2.853, 0.7688, 0.0), (2.928, 0.1239, 0.0), (2.903, -0.7214, 0.0), (2.865, -0.5461, 0.0), (1.613, 1.789, 0.0), (-0.1713, 2.234, 0.0), (-0.4155, 2.209, 0.0), (-0.4726, -3.136, 0.0), (-0.4005, -2.847, 0.0), (-0.3103, -2.144, 0.0), (-0.2923, -3.009, 0.0), (2.349, -1.72, 0.0), (2.367, -1.36, 0.0), (2.422, -1.603, 0.0), (2.503, -1.531, 0.0), (2.584, -1.666, 0.0), (2.755, -0.9358, 0.0), (2.665, -1.991, 0.0), (-0.03982, -3.632, 0.0), (-0.6078, -3.614, 0.0), (-0.9414, -3.451, 0.0), (-0.06687, -2.568, 0.0), (0.1946, -3.559, 0.0), (-2.373, 2.698, 0.0), (-2.378, 2.474, 0.0), (-2.211, 1.879, 0.0), (-2.149, 1.545, 0.0), (-2.091, 1.623, 0.0), (-1.731, 1.936, 0.0), (-0.3435, 2.766, 0.0), (-0.3435, 3.559, 0.0), (-0.2339, 3.867, 0.0), (-0.2339, 4.144, 0.0), (-0.115, 3.993, 0.0), (-0.1024, 3.593, 0.0), (-0.07113, 3.136, 0.0), (-0.1212, 2.741, 0.0), (0.5613, 2.747, 0.0), (0.7992, 2.916, 0.0), (0.8242, 2.948, 0.0), (0.9995, 2.935, 0.0), (1.043, 2.516, 0.0), (1.244, 2.591, 0.0), (1.181, 2.334, 0.0), (1.87, 1.658, 0.0), (2.102, 1.52, 0.0), (2.145, 1.639, 0.0), (2.922, 1.72, 0.0), (2.972, 1.602, 0.0), (2.978, 1.389, 0.0), (2.89, 1.019, 0.0), (2.941, 0.7187, 0.0), (2.978, 0.6874, 0.0), (2.928, 0.4369, 0.0), (2.928, 0.3681, 0.0), (3.222, -0.3833, 0.0), (2.095, 1.339, 0.0), (-2.338, 1.27, 0.0), (-0.8783, -2.487, 0.0), (-0.7791, -2.694, 0.0), (-0.7611, -2.45, 0.0), (-0.5267, -3.073, 0.0), (-0.2562, -2.396, 0.0), (-0.003756, -3.262, 0.0), (2.674, -1.36, 0.0), (2.575, -1.026, 0.0), (-0.9144, -3.226, 0.0), (-0.6169, -2.892, 0.0), (-0.4365, -2.91, 0.0), (-0.3734, -2.0, 0.0), (-0.1841, -3.253, 0.0), (0.2487, -3.37, 0.0), (0.1225, -3.641, 0.0), (-3.13, 1.055, 0.0), (-3.067, 1.18, 0.0), (-2.791, 1.451, 0.0), (-2.733, 1.488, 0.0), (-2.665, 3.02, 0.0), (-2.61, 3.034, 0.0), (-2.638, 3.281, 0.0), (-2.321, 2.951, 0.0), (-2.34, 2.8, 0.0), (-2.342, 2.51, 0.0), (-2.269, 2.338, 0.0), (-2.159, 1.608, 0.0), (-1.841, 1.874, 0.0), (-1.81, 1.785, 0.0), (-0.4165, 3.455, 0.0), (-0.2277, 4.043, 0.0), (-0.1024, 3.73, 0.0), (-0.115, 3.442, 0.0), (-0.03982, 2.929, 0.0), (-0.0586, 2.616, 0.0), (0.4298, 2.29, 0.0), (0.5675, 2.929, 0.0), (1.05, 2.566, 0.0), (1.112, 2.472, 0.0), (1.137, 2.591, 0.0), (1.231, 2.146, 0.0), (1.425, 2.002, 0.0), (1.801, 1.727, 0.0), (1.958, 1.595, 0.0), (2.258, 1.407, 0.0), (2.584, 2.04, 0.0), (2.991, 1.533, 0.0), (2.859, 0.8314, 0.0), (2.84, 0.7062, 0.0), (3.009, -0.5586, 0.0), (1.413, 1.871, 0.0), (-1.968, 1.476, 0.0), (-0.4426, 3.637, 0.0), (-0.38, 3.392, 0.0), (-0.5, 2.855, 0.0), (-0.5574, 2.578, 0.0), (-2.279, 2.38, 0.0), (2.377, -1.801, 0.0), (2.377, -1.341, 0.0), (2.422, -1.45, 0.0), (2.512, -1.567, 0.0), (2.584, -1.387, 0.0), (2.629, -1.161, 0.0), (2.945, -0.9448, 0.0), (-2.457, 2.38, 0.0), (-2.462, 2.443, 0.0), (-2.723, 3.413, 0.0), (-2.496, 3.009, 0.0), (-2.624, 2.855, 0.0), (-2.702, 2.787, 0.0), (-2.785, 2.563, 0.0), (-2.723, 1.613, 0.0), (-2.796, 1.556, 0.0), (-2.89, 1.42, 0.0), (-3.151, 1.216, 0.0), (-3.119, 1.31, 0.0), (-3.02, 0.8043, 0.0), (-2.989, 1.096, 0.0), (-2.952, 0.9817, 0.0), (-2.864, 0.9556, 0.0), (-2.916, 1.305, 0.0), (-2.749, 1.394, 0.0), (-2.723, 1.66, 0.0), (-2.853, 2.166, 0.0), (-2.843, 2.453, 0.0), (-2.644, 2.933, 0.0), (-2.606, 2.778, 0.0), (-2.613, 3.178, 0.0), (-2.504, 3.21, 0.0), (-2.311, 2.881, 0.0), (-2.311, 2.093, 0.0), (-2.086, 1.67, 0.0), (-0.3435, 2.803, 0.0), (-0.4218, 2.818, 0.0), (-0.5261, 2.902, 0.0), (-0.2235, 3.57, 0.0), (-0.1212, 4.062, 0.0), (-0.07113, 2.904, 0.0), (-0.1588, 2.873, 0.0), (0.8868, 2.81, 0.0), (1.119, 2.528, 0.0), (1.156, 2.653, 0.0), (1.187, 2.353, 0.0), (1.231, 2.221, 0.0), (1.356, 2.04, 0.0), (1.983, 1.57, 0.0), (2.133, 1.639, 0.0), (2.559, 2.397, 0.0), (2.634, 2.052, 0.0), (2.634, 2.115, 0.0), (2.778, 2.278, 0.0), (2.89, 1.764, 0.0), (2.941, 1.689, 0.0), (2.884, 1.138, 0.0), (2.934, 0.4933, 0.0), (3.085, -0.5022, 0.0), (3.185, -0.0264, 0.0), (3.103, -0.5649, 0.0), (2.778, 0.318, 0.0), (2.277, 1.138, 0.0), (2.145, 1.301, 0.0), (0.699, 2.19, 0.0), (0.2357, 2.228, 0.0), (-0.03982, 2.19, 0.0), (-1.63, 1.908, 0.0), (-2.112, 1.432, 0.0), (-2.488, 1.088, 0.0), (-2.563, 0.7375, 0.0), (2.449, -1.946, 0.0), (2.349, -1.576, 0.0), (2.349, -1.441, 0.0), (2.422, -1.711, 0.0), (2.485, -0.7735, 0.0), (2.701, -0.8276, 0.0), (2.89, -1.558, 0.0), (-0.2472, -3.127, 0.0), (-0.5898, -2.766, 0.0), (-0.8152, -2.685, 0.0), (-0.8062, -3.082, 0.0), (-0.9324, -3.073, 0.0), (-0.2026, 3.987, 0.0), (-0.1087, 3.918, 0.0), (-0.1024, 3.655, 0.0), (-0.0273, 2.409, 0.0), (0.267, 2.309, 0.0), (0.555, 2.29, 0.0), (0.6489, 2.553, 0.0), (0.4235, 2.904, 0.0), (0.9056, 2.822, 0.0), (1.219, 2.66, 0.0), (1.225, 2.228, 0.0), (1.269, 2.09, 0.0), (1.726, 1.821, 0.0), (2.039, 1.508, 0.0), (2.477, 1.72, 0.0), (2.458, 1.952, 0.0), (2.421, 2.165, 0.0), (2.415, 2.259, 0.0), (2.584, 2.428, 0.0), (2.659, 2.171, 0.0), (2.928, 2.284, 0.0), (2.79, 1.896, 0.0), (2.89, 1.082, 0.0), (2.884, 0.9817, 0.0), (2.959, -0.1141, 0.0), (3.016, -0.3207, 0.0), (3.033, -0.5596, 0.008584), (3.185, 0.00491, 0.0), (1.006, 2.127, 0.0), (-2.644, 0.6436, 0.0), (-0.8332, -3.307, 0.0), (-0.8783, -2.658, 0.0), (-0.6529, -2.946, 0.0), (-0.4455, -3.199, 0.0), (-0.2562, -2.288, 0.0), (-0.04884, -2.207, 0.0), (2.566, -1.414, 0.0), (2.584, -1.639, 0.0), (2.701, -0.4759, 0.0), (2.746, -0.6833, 0.0), (2.719, -0.6923, 0.0), (2.854, -0.8366, 0.0), (-0.6709, -3.596, 0.0), (-0.698, -3.541, 0.0), (-0.6259, -3.0, 0.0), (-0.0849, -2.09, 0.0), (-0.2472, -3.1, 0.0), (-2.963, 0.7138, 0.4285), (-2.895, 0.6512, 0.4285), (-2.712, 2.66, 0.4285), (-2.696, 2.895, 0.4285), (-2.637, 3.069, 0.4285), (-2.378, 2.535, 0.4285), (-2.164, 1.695, 0.4285), (-1.992, 1.752, 0.4285), (-1.705, 1.961, 0.4285), (-0.6338, 2.284, 0.3769), (-0.3225, 3.03, 0.4285), (-0.3172, 3.229, 0.4285), (-0.2964, 3.537, 0.4285), (-0.2275, 4.223, 0.4285), (-0.1023, 3.772, 0.4285), (-0.1461, 3.29, 0.4285), (0.1857, 2.326, 0.4285), (0.624, 2.501, 0.4285), (0.6491, 2.639, 0.4285), (0.599, 2.702, 0.4285), (1.206, 2.658, 0.4285), (1.231, 2.138, 0.4285), (1.557, 1.944, 0.4285), (2.102, 1.506, 0.4285), (2.152, 1.487, 0.4285), (2.484, 1.781, 0.4285), (2.628, 2.476, 0.4285), (2.866, 2.082, 0.4285), (2.953, 1.312, 0.4285), (2.897, 1.23, 0.4285), (2.928, 0.2348, 0.4285), (3.01, -0.4351, 0.4285), (3.11, -0.4226, 0.4285), (3.16, -0.1221, 0.4285), (3.147, -0.504, 0.4285), (3.041, -0.7357, 0.4285), (0.624, 2.201, 0.4285), (-1.805, 1.593, 0.4285), (-2.663, 0.504, 0.4285), (-0.806, -2.903, 0.4285), (-0.7068, -2.506, 0.4285), (-0.6528, -2.975, 0.4285), (0.1226, -3.3, 0.4285), (0.2218, -3.363, 0.4285), (2.575, -1.776, 0.4285), (2.674, -1.488, 0.4285), (2.674, -1.244, 0.4285), (2.891, -1.46, 0.4285), (-0.3552, -3.615, 0.4285), (-0.4183, -3.633, 0.4285), (-0.9323, -2.939, 0.4285), (-0.788, -3.083, 0.4285), (-0.7429, -2.398, 0.4285), (-0.2831, -2.56, 0.4285), (-0.4364, -1.812, 0.4285), (-0.4634, -1.659, 0.4285), (-0.4724, -1.569, 0.4285), (-0.1028, -3.056, 0.4285), (0.06854, -3.21, 0.4285), (-2.843, 1.11, 0.4285), (-2.723, 1.538, 0.4285), (-2.717, 1.992, 0.4285), (-2.884, 2.279, 0.4285), (-2.601, 3.096, 0.4285), (-2.378, 2.503, 0.4285), (-2.284, 2.441, 0.4285), (-2.29, 2.154, 0.4285), (-2.336, 2.029, 0.4285), (-2.248, 1.93, 0.4285), (-1.841, 1.841, 0.4285), (-1.768, 1.804, 0.4285), (-1.689, 1.966, 0.4285), (-0.4372, 2.837, 0.4285), (-0.5259, 2.968, 0.4285), (-0.2598, 3.276, 0.4285), (-0.3329, 3.349, 0.4285), (-0.2338, 3.923, 0.4285), (-0.05218, 3.002, 0.4285), (-0.1837, 2.839, 0.4285), (-0.1774, 2.777, 0.4285), (0.5927, 2.357, 0.4285), (0.5927, 2.464, 0.4285), (0.9308, 2.871, 0.4285), (0.9747, 2.933, 0.4285), (1.062, 2.827, 0.4285), (1.701, 1.838, 0.4285), (2.49, 2.339, 0.4285), (2.578, 2.144, 0.4285), (2.584, 1.925, 0.4285), (2.703, 2.22, 0.4285), (2.997, 1.506, 0.4285), (2.934, 1.299, 0.4285), (2.978, 0.8108, 0.4285), (3.135, -0.2536, 0.4285), (3.185, -0.4665, 0.4285), (2.809, -0.05947, 0.4285), (2.64, 0.6731, 0.4285), (1.726, 1.7, 0.4285), (-0.479, 3.552, 0.4285), (-0.4894, 3.01, 0.4285), (-1.935, 1.841, 0.4285), (-2.076, 1.742, 0.4285), (2.449, -1.92, 0.4285), (2.674, -1.587, 0.4285), (2.818, -1.037, 0.4285), (2.855, -1.379, 0.4285), (-2.363, 3.067, 0.4285), (-2.682, 3.333, 0.4285), (-2.686, 1.841, 0.4285), (-2.733, 1.47, 0.4285), (-2.822, 1.027, 0.4285), (-2.846, 0.5468, 0.4285), (-2.895, 1.189, 0.4285), (-2.858, 1.523, 0.4285), (-2.796, 1.366, 0.4285), (-2.77, 2.086, 0.4285), (-2.526, 2.845, 0.4285), (-2.566, 3.265, 0.4285), (-2.394, 2.383, 0.4285), (-2.378, 2.425, 0.4285), (-2.321, 2.483, 0.4285), (-2.076, 1.752, 0.4285), (-2.018, 1.752, 0.4285), (-1.914, 1.877, 0.4285), (-1.757, 1.877, 0.4285), (-0.6042, 2.383, 0.4285), (-0.5833, 2.477, 0.4285), (-0.3903, 2.707, 0.4285), (-0.3851, 3.161, 0.4285), (-0.08975, 2.708, 0.4285), (-0.04592, 2.564, 0.4285), (0.004172, 2.339, 0.4285), (0.4112, 3.002, 0.4285), (0.5239, 2.933, 0.4285), (0.743, 2.89, 0.4285), (1.219, 2.395, 0.4285), (2.102, 1.575, 0.4285), (2.183, 1.431, 0.4285), (2.484, 1.856, 0.4285), (2.44, 2.119, 0.4285), (2.872, 2.107, 0.4285), (2.815, 2.013, 0.4285), (2.884, 1.205, 0.4285), (2.878, 0.9298, 0.4285), (2.872, 0.8797, 0.4285), (3.135, -0.3537, 0.4285), (3.06, -0.6355, 0.4285), (2.408, 0.9611, 0.4285), (-1.705, 1.706, 0.4285), (-2.341, 3.015, 0.4285), (-2.596, 3.317, 0.4285), (-2.759, 2.608, 0.4285), (2.449, -2.056, 0.4285), (2.503, -1.506, 0.4285), (2.584, -1.497, 0.4285), (2.692, -0.4777, 0.4285), (2.846, -1.082, 0.4285), (2.846, -0.9556, 0.4285), (2.918, -1.082, 0.4285), (2.782, -1.776, 0.4285), (-3.077, 0.9329, 0.4285), (-0.1118, -3.264, 0.4285), (-0.7609, -2.56, 0.4285), (-0.8331, -3.056, 0.4285), (-0.9323, -2.903, 0.4285), (-0.8782, -3.462, 0.4285), (-0.3538, 3.704, 0.4285), (-0.2181, 3.803, 0.4285), (-0.1085, 3.829, 0.4285), (-0.05844, 3.084, 0.4285), (0.5739, 2.295, 0.4285), (0.6679, 2.902, 0.4285), (0.8432, 2.883, 0.4285), (1.056, 2.733, 0.4285), (1.256, 2.533, 0.4285), (1.256, 2.458, 0.4285), (1.582, 1.925, 0.4285), (2.415, 1.575, 0.4285), (2.496, 2.182, 0.4285), (2.584, 1.975, 0.4285), (2.872, 2.32, 0.4285), (2.809, 1.963, 0.4285), (3.016, 1.462, 0.4285), (2.853, 0.767, 0.4285), (2.928, 0.1221, 0.4285), (2.903, -0.7232, 0.4285), (2.866, -0.5478, 0.4285), (1.613, 1.788, 0.4285), (-0.1711, 2.232, 0.4285), (-0.4153, 2.207, 0.4285), (-0.4724, -3.137, 0.4285), (-0.4003, -2.849, 0.4285), (-0.3101, -2.146, 0.4285), (-0.2921, -3.011, 0.4285), (2.35, -1.722, 0.4285), (2.368, -1.361, 0.4285), (2.422, -1.605, 0.4285), (2.503, -1.533, 0.4285), (2.584, -1.668, 0.4285), (2.755, -0.9375, 0.4285), (2.665, -1.992, 0.4285), (-0.03966, -3.633, 0.4285), (-0.6077, -3.615, 0.4285), (-0.9413, -3.453, 0.4285), (-0.0667, -2.569, 0.4285), (0.1948, -3.561, 0.4285), (-2.373, 2.696, 0.4285), (-2.378, 2.472, 0.4285), (-2.211, 1.877, 0.4285), (-2.149, 1.543, 0.4285), (-2.091, 1.622, 0.4285), (-1.731, 1.935, 0.4285), (-0.3433, 2.764, 0.4285), (-0.3433, 3.557, 0.4285), (-0.2338, 3.865, 0.4285), (-0.2338, 4.142, 0.4285), (-0.1148, 3.992, 0.4285), (-0.1023, 3.591, 0.4285), (-0.07096, 3.134, 0.4285), (-0.1211, 2.739, 0.4285), (0.5614, 2.746, 0.4285), (0.7993, 2.915, 0.4285), (0.8244, 2.946, 0.4285), (0.9997, 2.933, 0.4285), (1.044, 2.514, 0.4285), (1.244, 2.589, 0.4285), (1.181, 2.332, 0.4285), (1.87, 1.656, 0.4285), (2.102, 1.518, 0.4285), (2.146, 1.637, 0.4285), (2.922, 1.719, 0.4285), (2.972, 1.6, 0.4285), (2.978, 1.387, 0.4285), (2.891, 1.017, 0.4285), (2.941, 0.7169, 0.4285), (2.978, 0.6856, 0.4285), (2.928, 0.4352, 0.4285), (2.928, 0.3663, 0.4285), (3.222, -0.3851, 0.4285), (2.095, 1.337, 0.4285), (-2.338, 1.268, 0.4285), (-0.8782, -2.488, 0.4285), (-0.779, -2.696, 0.4285), (-0.7609, -2.452, 0.4285), (-0.5265, -3.074, 0.4285), (-0.256, -2.398, 0.4285), (-0.003592, -3.264, 0.4285), (2.674, -1.361, 0.4285), (2.575, -1.028, 0.4285), (-0.9142, -3.228, 0.4285), (-0.6167, -2.894, 0.4285), (-0.4364, -2.912, 0.4285), (-0.3733, -2.001, 0.4285), (-0.1839, -3.255, 0.4285), (0.2489, -3.372, 0.4285), (0.1226, -3.642, 0.4285), (-3.13, 1.053, 0.4285), (-3.067, 1.178, 0.4285), (-2.79, 1.449, 0.4285), (-2.733, 1.486, 0.4285), (-2.665, 3.018, 0.4285), (-2.61, 3.032, 0.4285), (-2.638, 3.279, 0.4285), (-2.32, 2.949, 0.4285), (-2.34, 2.799, 0.4285), (-2.342, 2.509, 0.4285), (-2.269, 2.336, 0.4285), (-2.159, 1.606, 0.4285), (-1.841, 1.872, 0.4285), (-1.809, 1.783, 0.4285), (-0.4164, 3.453, 0.4285), (-0.2275, 4.042, 0.4285), (-0.1023, 3.729, 0.4285), (-0.1148, 3.441, 0.4285), (-0.03966, 2.927, 0.4285), (-0.05844, 2.614, 0.4285), (0.4299, 2.288, 0.4285), (0.5677, 2.927, 0.4285), (1.05, 2.564, 0.4285), (1.112, 2.47, 0.4285), (1.137, 2.589, 0.4285), (1.231, 2.144, 0.4285), (1.425, 2.0, 0.4285), (1.801, 1.725, 0.4285), (1.958, 1.593, 0.4285), (2.258, 1.406, 0.4285), (2.584, 2.038, 0.4285), (2.991, 1.531, 0.4285), (2.859, 0.8296, 0.4285), (2.84, 0.7044, 0.4285), (3.01, -0.5604, 0.4285), (1.413, 1.869, 0.4285), (-1.968, 1.475, 0.4285), (-0.4425, 3.636, 0.4285), (-0.3798, 3.39, 0.4285), (-0.4999, 2.853, 0.4285), (-0.5572, 2.576, 0.4285), (-2.279, 2.378, 0.4285), (2.377, -1.803, 0.4285), (2.377, -1.343, 0.4285), (2.422, -1.451, 0.4285), (2.512, -1.569, 0.4285), (2.584, -1.388, 0.4285), (2.629, -1.163, 0.4285), (2.945, -0.9466, 0.4285), (-2.456, 2.378, 0.4285), (-2.462, 2.441, 0.4285), (-2.723, 3.411, 0.4285), (-2.496, 3.007, 0.4285), (-2.623, 2.853, 0.4285), (-2.702, 2.785, 0.4285), (-2.785, 2.561, 0.4285), (-2.723, 1.611, 0.4285), (-2.796, 1.554, 0.4285), (-2.89, 1.418, 0.4285), (-3.15, 1.215, 0.4285), (-3.119, 1.309, 0.4285), (-3.02, 0.8025, 0.4285), (-2.989, 1.095, 0.4285), (-2.952, 0.9799, 0.4285), (-2.863, 0.9538, 0.4285), (-2.916, 1.303, 0.4285), (-2.749, 1.392, 0.4285), (-2.723, 1.658, 0.4285), (-2.853, 2.164, 0.4285), (-2.843, 2.451, 0.4285), (-2.644, 2.931, 0.4285), (-2.606, 2.776, 0.4285), (-2.613, 3.177, 0.4285), (-2.503, 3.208, 0.4285), (-2.311, 2.879, 0.4285), (-2.31, 2.091, 0.4285), (-2.086, 1.669, 0.4285), (-0.3433, 2.801, 0.4285), (-0.4216, 2.817, 0.4285), (-0.5259, 2.9, 0.4285), (-0.2233, 3.568, 0.4285), (-0.1211, 4.06, 0.4285), (-0.07096, 2.902, 0.4285), (-0.1586, 2.871, 0.4285), (0.887, 2.808, 0.4285), (1.119, 2.526, 0.4285), (1.156, 2.652, 0.4285), (1.188, 2.351, 0.4285), (1.231, 2.22, 0.4285), (1.357, 2.038, 0.4285), (1.983, 1.568, 0.4285), (2.133, 1.637, 0.4285), (2.559, 2.395, 0.4285), (2.634, 2.051, 0.4285), (2.634, 2.113, 0.4285), (2.778, 2.276, 0.4285), (2.891, 1.763, 0.4285), (2.941, 1.687, 0.4285), (2.884, 1.136, 0.4285), (2.934, 0.4915, 0.4285), (3.085, -0.504, 0.4285), (3.185, -0.02817, 0.4285), (3.103, -0.5666, 0.4285), (2.778, 0.3162, 0.4285), (2.277, 1.136, 0.4285), (2.146, 1.299, 0.4285), (0.6992, 2.188, 0.4285), (0.2358, 2.226, 0.4285), (-0.03966, 2.188, 0.4285), (-1.63, 1.907, 0.4285), (-2.112, 1.431, 0.4285), (-2.488, 1.086, 0.4285), (-2.563, 0.7357, 0.4285), (2.449, -1.947, 0.4285), (2.35, -1.578, 0.4285), (2.35, -1.442, 0.4285), (2.422, -1.713, 0.4285), (2.485, -0.7753, 0.4285), (2.701, -0.8293, 0.4285), (2.891, -1.56, 0.4285), (-0.247, -3.128, 0.4285), (-0.5896, -2.768, 0.4285), (-0.815, -2.687, 0.4285), (-0.806, -3.083, 0.4285), (-0.9323, -3.074, 0.4285), (-0.2024, 3.985, 0.4285), (-0.1085, 3.916, 0.4285), (-0.1023, 3.653, 0.4285), (-0.02713, 2.407, 0.4285), (0.2671, 2.307, 0.4285), (0.5552, 2.288, 0.4285), (0.6491, 2.551, 0.4285), (0.4237, 2.902, 0.4285), (0.9058, 2.821, 0.4285), (1.219, 2.658, 0.4285), (1.225, 2.226, 0.4285), (1.269, 2.088, 0.4285), (1.726, 1.819, 0.4285), (2.039, 1.506, 0.4285), (2.477, 1.719, 0.4285), (2.459, 1.95, 0.4285), (2.421, 2.163, 0.4285), (2.415, 2.257, 0.4285), (2.584, 2.426, 0.4285), (2.659, 2.17, 0.4285), (2.928, 2.282, 0.4285), (2.79, 1.894, 0.4285), (2.891, 1.08, 0.4285), (2.884, 0.9799, 0.4285), (2.959, -0.1158, 0.4285), (3.016, -0.3224, 0.4285), (3.033, -0.5614, 0.4371), (3.185, 0.003139, 0.4285), (1.006, 2.126, 0.4285), (-2.644, 0.6418, 0.4285), (-0.8331, -3.309, 0.4285), (-0.8782, -2.66, 0.4285), (-0.6528, -2.948, 0.4285), (-0.4454, -3.201, 0.4285), (-0.256, -2.29, 0.4285), (-0.04867, -2.209, 0.4285), (2.566, -1.415, 0.4285), (2.584, -1.641, 0.4285), (2.701, -0.4777, 0.4285), (2.746, -0.6851, 0.4285), (2.719, -0.6941, 0.4285), (2.855, -0.8384, 0.4285), (-0.6708, -3.597, 0.4285), (-0.6978, -3.543, 0.4285), (-0.6257, -3.002, 0.4285), (-0.08474, -2.092, 0.4285), (-0.247, -3.101, 0.4285)], [], [(316, 315, 257), (257, 315, 256, 317, 319, 318), (319, 160, 317, 0, 1, 111, 38, 410, 368, 320), (320, 368, 367, 240, 59, 110), (321, 59, 114, 258, 313, 113, 314), (114, 59, 322), (240, 366, 322, 59), (322, 208, 68, 67, 61, 108, 323, 312, 60, 259, 109), (267, 208, 322, 209), (322, 366, 209), (119, 118, 297, 65, 120, 265, 5, 64, 207), (61, 67, 331, 66, 266, 297, 118, 305, 62, 324, 115), (62, 305, 306, 206, 2, 151, 311, 325), (2, 327, 309, 326, 3, 310), (206, 327, 2), (327, 206, 264, 116), (264, 330, 263, 149, 106, 308, 116), (308, 106, 329, 328), (328, 329, 117, 150, 262), (107, 262, 150, 307), (260, 3, 326, 261, 63, 4), (208, 267, 6), (209, 366, 292, 121, 101, 332, 210), (7, 100, 123, 268, 69, 37, 292, 101, 121, 122), (69, 269, 70, 124, 211, 8, 71, 365, 148, 37), (384, 364, 188, 189, 9, 125, 126, 296, 127, 212, 219, 129, 275, 130), (219, 212, 333, 334, 72, 295, 335, 73, 99, 10, 169, 77, 274, 338, 339, 78, 79), (10, 128, 11, 74, 15, 218, 169), (75, 294, 270, 98, 293, 166, 213, 12, 74), (216, 382, 168, 14, 272, 383, 217, 273, 15, 74, 12, 336, 167, 214, 76, 381), (271, 215, 13, 337, 216, 381), (384, 131, 16, 385, 276, 386, 170, 36, 363, 364), (170, 80, 81, 17, 387, 224, 279, 409, 362, 36), (389, 82, 83, 223, 84, 173, 278, 224, 387, 340), (340, 387, 18, 19, 134, 221, 222, 172), (220, 388, 132, 133, 277, 171, 134, 19), (341, 280, 342, 20, 390, 225, 174, 175, 135, 343, 279), (343, 226, 409, 279), (391, 344, 281, 21, 409, 226), (21, 392, 345, 291, 409), (345, 282, 22, 176, 85, 393, 283, 97, 187, 291), (283, 227, 284, 346, 394, 239, 97), (394, 23, 228, 136, 347, 229, 24, 137, 361, 239), (137, 285, 360, 361), (285, 177, 395, 91, 29, 142, 354, 403, 233, 404, 143, 144, 288, 183, 289, 96, 147, 360), (91, 395, 25, 88, 402, 352, 230, 353, 231, 287, 90, 182, 232, 28), (88, 25, 138, 396, 139, 397, 178, 87, 286, 179), (398, 86, 348, 399, 26, 178, 397), (349, 350, 400, 89, 351, 180, 401, 140, 27, 141, 181, 402, 88), (289, 234, 92, 235, 355, 236, 237, 30, 184, 405, 95, 359, 96), (405, 406, 31, 290, 407, 185, 186, 95), (185, 407, 356, 32, 145, 238, 94, 34, 358, 146, 35), (93, 33, 357, 408, 238, 145), (152, 369, 102, 298, 194, 370, 371, 195, 299, 300, 196, 372, 44, 159, 200), (159, 44, 301, 197, 153, 417, 302, 154, 418, 198, 103, 45, 247, 46, 105, 47, 375), (303, 248, 373, 155, 419, 420, 421, 374, 199, 104, 156, 157, 422, 304, 158, 105, 46), (165, 203, 424, 423, 202, 49, 48, 201, 255, 205, 254, 43, 42, 58, 246, 57, 161, 253, 376, 427, 193, 204, 416, 426, 56, 55, 54, 252, 192, 415, 245, 53, 191, 251, 414, 190, 244, 425, 41, 413, 250, 377, 40, 52, 243, 162, 242, 378, 241, 412, 39, 51, 379, 163, 164, 50, 380, 249, 411), (744, 685, 743), (685, 746, 747, 745, 684, 743), (747, 748, 796, 838, 466, 539, 429, 428, 745, 588), (748, 538, 487, 668, 795, 796), (749, 742, 541, 741, 686, 542, 487), (542, 750, 487), (668, 487, 750, 794), (750, 537, 687, 488, 740, 751, 536, 489, 495, 496, 636), (695, 637, 750, 636), (750, 637, 794), (547, 635, 492, 433, 693, 548, 493, 725, 546), (489, 543, 752, 490, 733, 546, 725, 694, 494, 759, 495), (490, 753, 739, 579, 430, 634, 734, 733), (430, 738, 431, 754, 737, 755), (634, 430, 755), (755, 544, 692, 634), (692, 544, 736, 534, 577, 691, 758), (736, 756, 757, 534), (756, 690, 578, 545, 757), (535, 735, 578, 690), (688, 432, 491, 689, 754, 431), (636, 434, 695), (637, 638, 760, 529, 549, 720, 794), (435, 550, 549, 529, 720, 465, 497, 696, 551, 528), (497, 465, 576, 793, 499, 436, 639, 552, 498, 697), (812, 558, 703, 557, 647, 640, 555, 724, 554, 553, 437, 617, 616, 792), (647, 507, 506, 767, 766, 702, 505, 597, 438, 527, 501, 763, 723, 500, 762, 761, 640), (438, 597, 646, 443, 502, 439, 556), (503, 502, 440, 641, 594, 721, 526, 698, 722), (644, 809, 504, 642, 595, 764, 440, 502, 443, 701, 645, 811, 700, 442, 596, 810), (699, 809, 644, 765, 441, 643), (812, 792, 791, 464, 598, 814, 704, 813, 444, 559), (598, 464, 790, 837, 707, 652, 815, 445, 509, 508), (817, 768, 815, 652, 706, 601, 512, 651, 511, 510), (768, 600, 650, 649, 562, 447, 446, 815), (648, 447, 562, 599, 705, 561, 560, 816), (769, 707, 771, 563, 603, 602, 653, 818, 448, 770, 708), (771, 707, 837, 654), (819, 654, 837, 449, 709, 772), (449, 837, 719, 773, 820), (773, 719, 615, 525, 711, 821, 513, 604, 450, 710), (711, 525, 667, 822, 774, 712, 655), (822, 667, 789, 565, 452, 657, 775, 564, 656, 451), (565, 789, 788, 713), (713, 788, 575, 524, 717, 611, 716, 572, 571, 832, 661, 831, 782, 570, 457, 519, 823, 605), (519, 456, 660, 610, 518, 715, 659, 781, 658, 780, 830, 516, 453, 823), (516, 607, 714, 515, 606, 825, 567, 824, 566, 453), (826, 825, 606, 454, 827, 776, 514), (777, 516, 830, 609, 569, 455, 568, 829, 608, 779, 517, 828, 778), (717, 524, 787, 523, 833, 612, 458, 665, 664, 783, 663, 520, 662), (833, 523, 614, 613, 835, 718, 459, 834), (613, 463, 574, 786, 462, 522, 666, 573, 460, 784, 835), (521, 573, 666, 836, 785, 461), (580, 628, 587, 472, 800, 624, 728, 727, 623, 799, 798, 622, 726, 530, 797), (587, 803, 475, 533, 474, 675, 473, 531, 626, 846, 582, 730, 845, 581, 625, 729, 472), (731, 474, 533, 586, 732, 850, 585, 584, 532, 627, 802, 849, 848, 847, 583, 801, 676), (593, 839, 677, 808, 478, 592, 591, 807, 479, 467, 840, 669, 806, 670, 590, 671, 480, 468, 805, 678, 841, 469, 853, 672, 618, 842, 679, 619, 481, 673, 843, 620, 680, 482, 483, 484, 854, 844, 632, 621, 855, 804, 681, 589, 485, 674, 486, 470, 471, 682, 633, 683, 629, 476, 477, 630, 851, 852, 631), (229, 347, 775, 657), (350, 349, 777, 778), (24, 229, 657, 452), (361, 360, 788, 789), (137, 24, 452, 565), (364, 363, 791, 792), (285, 137, 565, 713), (367, 368, 796, 795), (177, 285, 713, 605), (371, 370, 798, 799), (395, 177, 605, 823), (319, 317, 745, 747), (25, 395, 823, 453), (306, 305, 733, 734), (138, 25, 453, 566), (398, 397, 825, 826), (396, 138, 566, 824), (406, 405, 833, 834), (121, 292, 720, 549), (139, 396, 824, 567), (420, 419, 847, 848), (101, 292, 720, 529), (397, 139, 567, 825), (421, 420, 848, 849), (86, 398, 826, 514), (423, 424, 852, 851), (365, 71, 499, 793), (348, 86, 514, 776), (320, 110, 538, 748), (399, 348, 776, 827), (257, 318, 746, 685), (26, 399, 827, 454), (315, 316, 744, 743), (178, 26, 454, 606), (256, 315, 743, 684), (87, 178, 606, 515), (160, 256, 684, 588), (286, 87, 515, 714), (111, 1, 429, 539), (179, 286, 714, 607), (317, 160, 588, 745), (88, 179, 607, 516), (0, 317, 745, 428), (349, 88, 516, 777), (316, 257, 685, 744), (400, 350, 778, 828), (110, 59, 487, 538), (89, 400, 828, 517), (59, 112, 540, 487), (351, 89, 517, 779), (112, 321, 749, 540), (180, 351, 779, 608), (321, 314, 742, 749), (401, 180, 608, 829), (314, 113, 541, 742), (140, 401, 829, 568), (113, 313, 741, 541), (27, 140, 568, 455), (313, 258, 686, 741), (141, 27, 455, 569), (258, 114, 542, 686), (181, 141, 569, 609), (114, 322, 750, 542), (402, 181, 609, 830), (322, 109, 537, 750), (352, 402, 830, 780), (109, 259, 687, 537), (230, 352, 780, 658), (259, 60, 488, 687), (353, 230, 658, 781), (60, 312, 740, 488), (231, 353, 781, 659), (312, 323, 751, 740), (287, 231, 659, 715), (323, 108, 536, 751), (90, 287, 715, 518), (108, 61, 489, 536), (182, 90, 518, 610), (61, 115, 543, 489), (232, 182, 610, 660), (115, 324, 752, 543), (152, 200, 628, 580), (28, 232, 660, 456), (324, 62, 490, 752), (91, 28, 456, 519), (62, 325, 753, 490), (29, 91, 519, 457), (325, 311, 739, 753), (205, 255, 683, 633), (142, 29, 457, 570), (311, 151, 579, 739), (424, 203, 631, 852), (354, 142, 570, 782), (151, 2, 430, 579), (403, 354, 782, 831), (2, 310, 738, 430), (233, 403, 831, 661), (310, 3, 431, 738), (404, 233, 661, 832), (3, 260, 688, 431), (143, 404, 832, 571), (260, 4, 432, 688), (288, 144, 572, 716), (4, 63, 491, 432), (183, 288, 716, 611), (63, 261, 689, 491), (289, 183, 611, 717), (261, 326, 754, 689), (234, 289, 717, 662), (326, 309, 737, 754), (92, 234, 662, 520), (309, 327, 755, 737), (235, 92, 520, 663), (327, 116, 544, 755), (355, 235, 663, 783), (116, 308, 736, 544), (236, 355, 783, 664), (308, 328, 756, 736), (30, 237, 665, 458), (328, 262, 690, 756), (184, 30, 458, 612), (262, 107, 535, 690), (405, 184, 612, 833), (107, 307, 735, 535), (31, 406, 834, 459), (307, 150, 578, 735), (290, 31, 459, 718), (150, 117, 545, 578), (407, 290, 718, 835), (117, 329, 757, 545), (356, 407, 835, 784), (329, 106, 534, 757), (32, 356, 784, 460), (106, 149, 577, 534), (145, 32, 460, 573), (149, 263, 691, 577), (93, 145, 573, 521), (263, 330, 758, 691), (33, 93, 521, 461), (330, 264, 692, 758), (357, 33, 461, 785), (264, 206, 634, 692), (408, 357, 785, 836), (206, 306, 734, 634), (238, 408, 836, 666), (305, 118, 546, 733), (94, 238, 666, 522), (119, 207, 635, 547), (34, 94, 522, 462), (207, 64, 492, 635), (358, 34, 462, 786), (64, 5, 433, 492), (146, 358, 786, 574), (5, 265, 693, 433), (35, 146, 574, 463), (265, 120, 548, 693), (185, 35, 463, 613), (120, 65, 493, 548), (95, 186, 614, 523), (65, 297, 725, 493), (359, 95, 523, 787), (297, 266, 694, 725), (96, 359, 787, 524), (266, 66, 494, 694), (147, 96, 524, 575), (66, 331, 759, 494), (360, 147, 575, 788), (331, 67, 495, 759), (239, 361, 789, 667), (68, 208, 636, 496), (97, 239, 667, 525), (208, 6, 434, 636), (187, 97, 525, 615), (6, 267, 695, 434), (291, 187, 615, 719), (267, 209, 637, 695), (409, 291, 719, 837), (210, 332, 760, 638), (362, 409, 837, 790), (332, 101, 529, 760), (36, 362, 790, 464), (363, 36, 464, 791), (7, 122, 550, 435), (188, 364, 792, 616), (100, 7, 435, 528), (9, 189, 617, 437), (123, 100, 528, 551), (148, 365, 793, 576), (268, 123, 551, 696), (37, 148, 576, 465), (69, 268, 696, 497), (292, 37, 465, 720), (269, 69, 497, 697), (292, 366, 794, 720), (70, 269, 697, 498), (366, 240, 668, 794), (124, 70, 498, 552), (240, 367, 795, 668), (211, 124, 552, 639), (368, 410, 838, 796), (8, 211, 639, 436), (410, 38, 466, 838), (71, 8, 436, 499), (38, 111, 539, 466), (125, 9, 437, 553), (203, 165, 593, 631), (296, 126, 554, 724), (165, 411, 839, 593), (127, 296, 724, 555), (411, 249, 677, 839), (212, 127, 555, 640), (249, 380, 808, 677), (333, 212, 640, 761), (380, 50, 478, 808), (72, 334, 762, 500), (50, 164, 592, 478), (295, 72, 500, 723), (163, 379, 807, 591), (335, 295, 723, 763), (379, 51, 479, 807), (73, 335, 763, 501), (51, 39, 467, 479), (99, 73, 501, 527), (39, 412, 840, 467), (10, 99, 527, 438), (412, 241, 669, 840), (128, 10, 438, 556), (241, 378, 806, 669), (11, 128, 556, 439), (378, 242, 670, 806), (74, 11, 439, 502), (242, 162, 590, 670), (294, 75, 503, 722), (162, 243, 671, 590), (270, 294, 722, 698), (243, 52, 480, 671), (98, 270, 698, 526), (52, 40, 468, 480), (293, 98, 526, 721), (40, 377, 805, 468), (166, 293, 721, 594), (377, 250, 678, 805), (213, 166, 594, 641), (250, 413, 841, 678), (12, 213, 641, 440), (413, 41, 469, 841), (336, 12, 440, 764), (41, 425, 853, 469), (167, 336, 764, 595), (425, 244, 672, 853), (214, 167, 595, 642), (244, 190, 618, 672), (76, 214, 642, 504), (190, 414, 842, 618), (381, 76, 504, 809), (414, 251, 679, 842), (271, 381, 809, 699), (251, 191, 619, 679), (215, 271, 699, 643), (191, 53, 481, 619), (13, 215, 643, 441), (53, 245, 673, 481), (337, 13, 441, 765), (245, 415, 843, 673), (216, 337, 765, 644), (415, 192, 620, 843), (382, 216, 644, 810), (192, 252, 680, 620), (168, 382, 810, 596), (252, 54, 482, 680), (14, 168, 596, 442), (56, 426, 854, 484), (272, 14, 442, 700), (426, 416, 844, 854), (383, 272, 700, 811), (416, 204, 632, 844), (217, 383, 811, 645), (204, 193, 621, 632), (273, 217, 645, 701), (193, 427, 855, 621), (15, 273, 701, 443), (427, 376, 804, 855), (218, 15, 443, 646), (376, 253, 681, 804), (169, 218, 646, 597), (253, 161, 589, 681), (77, 169, 597, 505), (161, 57, 485, 589), (274, 77, 505, 702), (57, 246, 674, 485), (338, 274, 702, 766), (246, 58, 486, 674), (78, 339, 767, 506), (58, 42, 470, 486), (219, 79, 507, 647), (43, 254, 682, 471), (129, 219, 647, 557), (254, 205, 633, 682), (275, 129, 557, 703), (369, 152, 580, 797), (130, 275, 703, 558), (102, 369, 797, 530), (384, 130, 558, 812), (298, 102, 530, 726), (131, 384, 812, 559), (194, 298, 726, 622), (16, 131, 559, 444), (370, 194, 622, 798), (385, 16, 444, 813), (195, 371, 799, 623), (276, 385, 813, 704), (299, 195, 623, 727), (386, 276, 704, 814), (196, 300, 728, 624), (170, 386, 814, 598), (372, 196, 624, 800), (80, 170, 598, 508), (44, 372, 800, 472), (17, 81, 509, 445), (301, 44, 472, 729), (387, 17, 445, 815), (197, 301, 729, 625), (18, 387, 815, 446), (153, 197, 625, 581), (220, 19, 447, 648), (417, 153, 581, 845), (388, 220, 648, 816), (302, 417, 845, 730), (132, 388, 816, 560), (154, 302, 730, 582), (277, 133, 561, 705), (418, 154, 582, 846), (171, 277, 705, 599), (198, 418, 846, 626), (134, 171, 599, 562), (103, 198, 626, 531), (221, 134, 562, 649), (45, 103, 531, 473), (172, 222, 650, 600), (247, 45, 473, 675), (340, 172, 600, 768), (46, 247, 675, 474), (389, 340, 768, 817), (303, 46, 474, 731), (82, 389, 817, 510), (248, 303, 731, 676), (223, 83, 511, 651), (373, 248, 676, 801), (84, 223, 651, 512), (155, 373, 801, 583), (173, 84, 512, 601), (419, 155, 583, 847), (278, 173, 601, 706), (374, 421, 849, 802), (224, 278, 706, 652), (199, 374, 802, 627), (279, 224, 652, 707), (104, 199, 627, 532), (341, 279, 707, 769), (156, 104, 532, 584), (280, 341, 769, 708), (1, 0, 428, 429), (157, 156, 584, 585), (342, 280, 708, 770), (19, 18, 446, 447), (422, 157, 585, 850), (20, 342, 770, 448), (42, 43, 471, 470), (304, 422, 850, 732), (390, 20, 448, 818), (48, 49, 477, 476), (158, 304, 732, 586), (225, 390, 818, 653), (54, 55, 483, 482), (105, 158, 586, 533), (174, 225, 653, 602), (55, 56, 484, 483), (47, 105, 533, 475), (135, 175, 603, 563), (67, 68, 496, 495), (375, 47, 475, 803), (343, 135, 563, 771), (75, 74, 502, 503), (159, 375, 803, 587), (226, 343, 771, 654), (79, 78, 506, 507), (200, 159, 587, 628), (391, 226, 654, 819), (81, 80, 508, 509), (255, 201, 629, 683), (344, 391, 819, 772), (83, 82, 510, 511), (201, 48, 476, 629), (281, 344, 772, 709), (118, 119, 547, 546), (49, 202, 630, 477), (21, 281, 709, 449), (122, 121, 549, 550), (202, 423, 851, 630), (392, 21, 449, 820), (126, 125, 553, 554), (345, 392, 820, 773), (133, 132, 560, 561), (317, 256, 684, 745), (282, 345, 773, 710), (144, 143, 571, 572), (160, 319, 747, 588), (22, 282, 710, 450), (175, 174, 602, 603), (176, 22, 450, 604), (186, 185, 613, 614), (85, 176, 604, 513), (189, 188, 616, 617), (59, 321, 749, 487), (393, 85, 513, 821), (164, 163, 591, 592), (283, 393, 821, 711), (209, 210, 638, 637), (227, 283, 711, 655), (222, 221, 649, 650), (284, 227, 655, 712), (237, 236, 664, 665), (346, 284, 712, 774), (394, 346, 774, 822), (300, 299, 727, 728), (23, 394, 822, 451), (319, 320, 748, 747), (228, 23, 451, 656), (318, 319, 747, 746), (136, 228, 656, 564), (334, 333, 761, 762), (347, 136, 564, 775), (339, 338, 766, 767)])
me_cube_001.use_remesh_preserve_volume = False
me_cube_001.use_remesh_preserve_attributes = False
me_cube_001.use_mirror_vertex_groups = False
me_cube_001.update()

# ---- objects
ob_circle = bpy.data.objects.new('Circle', me_circle)
ob_lamp = bpy.data.objects.new('Lamp', light_lamp)
ob_camera = bpy.data.objects.new('Camera', cam_camera)
ob_cube = bpy.data.objects.new('Cube', me_cube_001)

# ---- transforms, parenting, visibility, modifiers, constraints
ob_circle.location = (0.0, -0.6798, 0.0)
ob_circle.scale = (3.074, 3.074, 3.074)
ob_circle.lineart.crease_threshold = 0.0
ob_lamp.location = (4.076, 1.005, 5.904)
ob_lamp.rotation_euler = (0.6503, 0.05522, 1.866)
ob_lamp.lock_rotations_4d = False
ob_lamp.empty_display_type = 'ARROWS'
ob_lamp.color = (0.0, 0.0, 0.0, 0.0)
ob_lamp.lineart.crease_threshold = 0.0
ob_camera.location = (7.481, -6.508, 5.344)
ob_camera.rotation_euler = (1.109, 0.0, 0.8149)
ob_camera.lock_rotations_4d = False
ob_camera.empty_display_type = 'ARROWS'
ob_camera.color = (0.0, 0.0, 0.0, 0.0)
ob_camera.display_type = 'WIRE'
ob_camera.lineart.crease_threshold = 0.0
ob_cube.location = (0.0, 0.0, 0.0)
ob_cube.lineart.crease_threshold = 0.0
_m = ob_cube.modifiers.new('Boolean', 'BOOLEAN')
_m.operation = 'INTERSECT'
_m.solver = 'FAST'

# ---- collection membership
col_collection_1.objects.link(ob_circle)
col_collection_1.objects.link(ob_lamp)
col_collection_1.objects.link(ob_camera)
col_collection_2.objects.link(ob_cube)

# ---- scene / render settings (as saved in the file)
scene.camera = ob_camera
scene.frame_start = 1; scene.frame_end = 250; scene.frame_set(1)
scene.render.engine = 'BLENDER_EEVEE_NEXT'
scene.render.resolution_percentage = 50
scene.render.dither_intensity = 0.0
scene.cycles.use_denoising = False
scene.cycles.samples = 128
scene.cycles.sampling_pattern = 'TABULATED_SOBOL'
scene.cycles.light_sampling_threshold = 0.0
scene.cycles.use_adaptive_sampling = False
scene.cycles.use_light_tree = False
scene.cycles.blur_glossy = 0.0
scene.cycles.sample_clamp_indirect = 0.0
scene.view_settings.view_transform = 'Standard'
bpy.context.view_layer.update()
